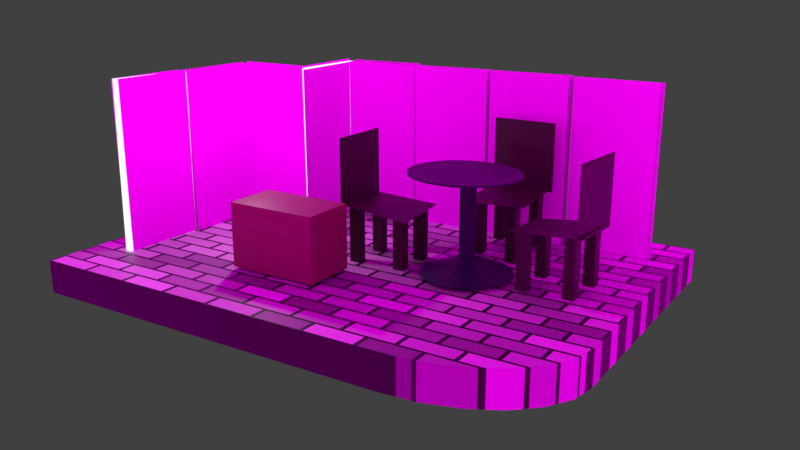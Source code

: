 # Source: portafolio.blend  (saved by Blender 4.5.90; exported with 4.5.12 LTS)
import bpy
from mathutils import Matrix  # noqa: F401  (used for matrix-valued properties, if any)

bpy.ops.wm.read_factory_settings(use_empty=True)
scene = bpy.context.scene
scene.name = 'Scene'

# ---- collections
col_collection_1 = bpy.data.collections.new('Collection 1'); scene.collection.children.link(col_collection_1)

# ---- images (referenced by path relative to the original .blend; pixels are not part of the script)
import os
ASSET_DIR = os.environ.get("B2B_ASSET_DIR", "")  # directory of the original .blend (textures are referenced by path, not embedded)
HERE = os.path.dirname(os.path.abspath(__file__))  # packed textures are extracted next to this script under _unpacked/

def load_image(name, relpath, width, height, colorspace="sRGB"):
    """Load a texture the original file referenced (path relative to the .blend, or extracted next to this script)."""
    p = next((c for c in (os.path.join(HERE, relpath), os.path.join(ASSET_DIR, relpath)) if relpath and os.path.exists(c)), "")
    if p:
        img = bpy.data.images.load(p, check_existing=True)
        img.name = name
    else:  # same state as the original file: an image datablock whose file is absent (Cycles renders it pink)
        img = bpy.data.images.new(name, width, height)
        img.source = "FILE"
        img.filepath = "//" + (relpath or name)
    img.colorspace_settings.name = colorspace
    return img
img_spain9_png = load_image('Spain9.png', 'Spain9.png', 1024, 1024, 'sRGB')
img_spain_8_png = load_image('Spain 8.png', 'Spain 8.png', 1024, 1024, 'sRGB')
img_spain7_png = load_image('Spain7.png', 'Spain7.png', 1024, 1024, 'sRGB')
img_spain6_png_001 = load_image('spain6.png.001', 'spain6.png', 1024, 1024, 'sRGB')
img_spain5_png_001 = load_image('spain5.png.001', 'spain5.png', 1024, 1024, 'sRGB')
img_spain4_png_001 = load_image('spain4.png.001', 'spain4.png', 1024, 1024, 'sRGB')
img_spain3_png_001 = load_image('spain3.png.001', 'spain3.png', 1024, 1024, 'sRGB')
img_spain_png_001 = load_image('spain.png.001', 'spain.png', 1024, 1024, 'sRGB')
img_environment_hdr = load_image('environment.hdr', 'environment.hdr', 1024, 1024, 'Linear Rec.709')

# ---- materials (node trees are filled in below, after node groups)
mat_material_004 = bpy.data.materials.new('Material.004')
mat_material_017 = bpy.data.materials.new('Material.017')
mat_material_016 = bpy.data.materials.new('Material.016')
mat_material_015 = bpy.data.materials.new('Material.015')
mat_material_014 = bpy.data.materials.new('Material.014')
mat_material_013 = bpy.data.materials.new('Material.013')
mat_material_012 = bpy.data.materials.new('Material.012')
mat_material_011 = bpy.data.materials.new('Material.011')
mat_material = bpy.data.materials.new('Material')
mat_material_010 = bpy.data.materials.new('Material.010')
mat_material_003 = bpy.data.materials.new('Material.003')
mat_material_006 = bpy.data.materials.new('Material.006')
mat_material_001 = bpy.data.materials.new('Material.001')
mat_material_002 = bpy.data.materials.new('Material.002')
mat_material_008 = bpy.data.materials.new('Material.008')
mat_material_009 = bpy.data.materials.new('Material.009')
mat_material_007 = bpy.data.materials.new('Material.007')

# ---- material node trees
mat_material_004.use_nodes = True; mat_material_004.node_tree.nodes.clear()
_N = mat_material_004.node_tree.nodes; _L = mat_material_004.node_tree.links
n0 = _N.new('ShaderNodeBsdfPrincipled'); n0.name = 'Principled BSDF'; n0.location = (-200, 100)
n0.inputs[0].default_value = (0.03092, 0.01772, 0.01151, 1.0)
n1 = _N.new('ShaderNodeOutputMaterial'); n1.name = 'Material Output'; n1.location = (200, 100)
_L.new(n0.outputs[0], n1.inputs[0])
n1.is_active_output = True
mat_material_017.use_nodes = True; mat_material_017.node_tree.nodes.clear()
_N = mat_material_017.node_tree.nodes; _L = mat_material_017.node_tree.links
n0 = _N.new('ShaderNodeOutputMaterial'); n0.name = 'Material Output'; n0.location = (200, 100)
n1 = _N.new('ShaderNodeBsdfDiffuse'); n1.name = 'Diffuse BSDF'; n1.location = (-47, 113)
n2 = _N.new('ShaderNodeTexImage'); n2.name = 'Image Texture'; n2.location = (-398, 125)
n2.image = img_spain9_png
_L.new(n1.outputs[0], n0.inputs[0])
_L.new(n2.outputs[0], n1.inputs[0])
n0.is_active_output = True
mat_material_016.use_nodes = True; mat_material_016.node_tree.nodes.clear()
_N = mat_material_016.node_tree.nodes; _L = mat_material_016.node_tree.links
n0 = _N.new('ShaderNodeOutputMaterial'); n0.name = 'Material Output'; n0.location = (200, 100)
n1 = _N.new('ShaderNodeBsdfDiffuse'); n1.name = 'Diffuse BSDF'; n1.location = (-61, 102)
n2 = _N.new('ShaderNodeTexImage'); n2.name = 'Image Texture'; n2.location = (-459, 125)
n2.image = img_spain_8_png
_L.new(n1.outputs[0], n0.inputs[0])
_L.new(n2.outputs[0], n1.inputs[0])
n0.is_active_output = True
mat_material_015.use_nodes = True; mat_material_015.node_tree.nodes.clear()
_N = mat_material_015.node_tree.nodes; _L = mat_material_015.node_tree.links
n0 = _N.new('ShaderNodeOutputMaterial'); n0.name = 'Material Output'; n0.location = (200, 100)
n1 = _N.new('ShaderNodeBsdfDiffuse'); n1.name = 'Diffuse BSDF'; n1.location = (-72, 108)
n2 = _N.new('ShaderNodeTexImage'); n2.name = 'Image Texture'; n2.location = (-427, 138)
n2.image = img_spain7_png
_L.new(n1.outputs[0], n0.inputs[0])
_L.new(n2.outputs[0], n1.inputs[0])
n0.is_active_output = True
mat_material_014.use_nodes = True; mat_material_014.node_tree.nodes.clear()
_N = mat_material_014.node_tree.nodes; _L = mat_material_014.node_tree.links
n0 = _N.new('ShaderNodeOutputMaterial'); n0.name = 'Material Output'; n0.location = (200, 100)
n1 = _N.new('ShaderNodeBsdfDiffuse'); n1.name = 'Diffuse BSDF'; n1.location = (-50, 100)
n2 = _N.new('ShaderNodeTexImage'); n2.name = 'Image Texture'; n2.location = (-404, 124)
n2.image = img_spain6_png_001
_L.new(n1.outputs[0], n0.inputs[0])
_L.new(n2.outputs[0], n1.inputs[0])
n0.is_active_output = True
mat_material_013.use_nodes = True; mat_material_013.node_tree.nodes.clear()
_N = mat_material_013.node_tree.nodes; _L = mat_material_013.node_tree.links
n0 = _N.new('ShaderNodeOutputMaterial'); n0.name = 'Material Output'; n0.location = (200, 100)
n1 = _N.new('ShaderNodeBsdfDiffuse'); n1.name = 'Diffuse BSDF'; n1.location = (-53, 119)
n2 = _N.new('ShaderNodeTexImage'); n2.name = 'Image Texture'; n2.location = (-375, 131)
n2.image = img_spain5_png_001
_L.new(n1.outputs[0], n0.inputs[0])
_L.new(n2.outputs[0], n1.inputs[0])
n0.is_active_output = True
mat_material_012.use_nodes = True; mat_material_012.node_tree.nodes.clear()
_N = mat_material_012.node_tree.nodes; _L = mat_material_012.node_tree.links
n0 = _N.new('ShaderNodeOutputMaterial'); n0.name = 'Material Output'; n0.location = (200, 100)
n1 = _N.new('ShaderNodeBsdfDiffuse'); n1.name = 'Diffuse BSDF'; n1.location = (-50, 102)
n2 = _N.new('ShaderNodeTexImage'); n2.name = 'Image Texture'; n2.location = (-386, 111)
n2.image = img_spain4_png_001
_L.new(n1.outputs[0], n0.inputs[0])
_L.new(n2.outputs[0], n1.inputs[0])
n0.is_active_output = True
mat_material_011.use_nodes = True; mat_material_011.node_tree.nodes.clear()
_N = mat_material_011.node_tree.nodes; _L = mat_material_011.node_tree.links
n0 = _N.new('ShaderNodeOutputMaterial'); n0.name = 'Material Output'; n0.location = (200, 100)
n1 = _N.new('ShaderNodeBsdfDiffuse'); n1.name = 'Diffuse BSDF'; n1.location = (-54, 104)
n2 = _N.new('ShaderNodeTexImage'); n2.name = 'Image Texture'; n2.location = (-381, 118)
n2.image = img_spain3_png_001
_L.new(n1.outputs[0], n0.inputs[0])
_L.new(n2.outputs[0], n1.inputs[0])
n0.is_active_output = True
mat_material.use_nodes = True; mat_material.node_tree.nodes.clear()
_N = mat_material.node_tree.nodes; _L = mat_material.node_tree.links
n0 = _N.new('ShaderNodeBsdfPrincipled'); n0.name = 'Principled BSDF'; n0.location = (-200, 100)
n1 = _N.new('ShaderNodeOutputMaterial'); n1.name = 'Material Output'; n1.location = (200, 100)
n2 = _N.new('ShaderNodeTexBrick'); n2.name = 'Brick Texture'; n2.location = (-400, 60)
n2.inputs[3].default_value = (0.009736, 0.004318, 0.007799, 1.0)
_L.new(n0.outputs[0], n1.inputs[0])
_L.new(n2.outputs[0], n0.inputs[0])
n1.is_active_output = True
mat_material_010.use_nodes = True; mat_material_010.node_tree.nodes.clear()
_N = mat_material_010.node_tree.nodes; _L = mat_material_010.node_tree.links
n0 = _N.new('ShaderNodeOutputMaterial'); n0.name = 'Material Output'; n0.location = (200, 100)
n1 = _N.new('ShaderNodeBsdfDiffuse'); n1.name = 'Diffuse BSDF'; n1.location = (-58, 106)
n2 = _N.new('ShaderNodeTexImage'); n2.name = 'Image Texture'; n2.location = (-398, 125)
n2.image = img_spain_png_001
_L.new(n1.outputs[0], n0.inputs[0])
_L.new(n2.outputs[0], n1.inputs[0])
n0.is_active_output = True
mat_material_003.use_nodes = True; mat_material_003.node_tree.nodes.clear()
_N = mat_material_003.node_tree.nodes; _L = mat_material_003.node_tree.links
n0 = _N.new('ShaderNodeBsdfPrincipled'); n0.name = 'Principled BSDF'; n0.location = (-200, 100)
n0.inputs[0].default_value = (0.006174, 0.006793, 0.03488, 1.0)
n1 = _N.new('ShaderNodeOutputMaterial'); n1.name = 'Material Output'; n1.location = (200, 100)
_L.new(n0.outputs[0], n1.inputs[0])
n1.is_active_output = True
mat_material_006.use_nodes = True; mat_material_006.node_tree.nodes.clear()
_N = mat_material_006.node_tree.nodes; _L = mat_material_006.node_tree.links
n0 = _N.new('ShaderNodeOutputMaterial'); n0.name = 'Material Output'; n0.location = (200, 100)
n1 = _N.new('ShaderNodeBsdfDiffuse'); n1.name = 'Diffuse BSDF'; n1.location = (-84, 109)
_L.new(n1.outputs[0], n0.inputs[0])
n0.is_active_output = True
mat_material_001.use_nodes = True; mat_material_001.node_tree.nodes.clear()
_N = mat_material_001.node_tree.nodes; _L = mat_material_001.node_tree.links
n0 = _N.new('ShaderNodeOutputMaterial'); n0.name = 'Material Output'; n0.location = (200, 100)
n1 = _N.new('ShaderNodeEmission'); n1.name = 'Emission'; n1.location = (-130, 106)
_L.new(n1.outputs[0], n0.inputs[0])
n0.is_active_output = True
mat_material_002.use_nodes = True; mat_material_002.node_tree.nodes.clear()
_N = mat_material_002.node_tree.nodes; _L = mat_material_002.node_tree.links
n0 = _N.new('ShaderNodeBsdfPrincipled'); n0.name = 'Principled BSDF'; n0.location = (-200, 100)
n0.inputs[0].default_value = (0.2422, 0.05127, 0.07607, 1.0)
n1 = _N.new('ShaderNodeOutputMaterial'); n1.name = 'Material Output'; n1.location = (200, 100)
_L.new(n0.outputs[0], n1.inputs[0])
n1.is_active_output = True
mat_material_008.use_nodes = True; mat_material_008.node_tree.nodes.clear()
_N = mat_material_008.node_tree.nodes; _L = mat_material_008.node_tree.links
n0 = _N.new('ShaderNodeOutputMaterial'); n0.name = 'Material Output'; n0.location = (200, 100)
n1 = _N.new('ShaderNodeEmission'); n1.name = 'Emission'; n1.location = (-84, 99)
_L.new(n1.outputs[0], n0.inputs[0])
n0.is_active_output = True
mat_material_009.use_nodes = True; mat_material_009.node_tree.nodes.clear()
_N = mat_material_009.node_tree.nodes; _L = mat_material_009.node_tree.links
n0 = _N.new('ShaderNodeOutputMaterial'); n0.name = 'Material Output'; n0.location = (200, 100)
n1 = _N.new('ShaderNodeBsdfDiffuse'); n1.name = 'Diffuse BSDF'; n1.location = (-79, 106)
_L.new(n1.outputs[0], n0.inputs[0])
n0.is_active_output = True
mat_material_007.use_nodes = True; mat_material_007.node_tree.nodes.clear()
_N = mat_material_007.node_tree.nodes; _L = mat_material_007.node_tree.links
n0 = _N.new('ShaderNodeOutputMaterial'); n0.name = 'Material Output'; n0.location = (200, 100)
n1 = _N.new('ShaderNodeEmission'); n1.name = 'Emission'; n1.location = (-60, 98)
_L.new(n1.outputs[0], n0.inputs[0])
n0.is_active_output = True

# ---- world
world_world = bpy.data.worlds.new('World'); scene.world = world_world
world_world.use_nodes = True; world_world.node_tree.nodes.clear()
_N = world_world.node_tree.nodes; _L = world_world.node_tree.links
n0 = _N.new('ShaderNodeBackground'); n0.name = 'Background'; n0.location = (132, 300)
n1 = _N.new('ShaderNodeOutputWorld'); n1.name = 'World Output'; n1.location = (343, 299)
n2 = _N.new('ShaderNodeMix'); n2.name = 'Mix'; n2.location = (-90, 301)
n2.data_type = 'RGBA'
n2.inputs[7].default_value = (0.05127, 0.05127, 0.05127, 1.0)
n3 = _N.new('ShaderNodeLightPath'); n3.name = 'Light Path'; n3.location = (-312, 302)
n3.width = 143
n4 = _N.new('ShaderNodeTexEnvironment'); n4.name = 'Environment Texture'; n4.location = (-367, 136)
n4.width = 202
n4.image = img_environment_hdr
_L.new(n0.outputs[0], n1.inputs[0])
_L.new(n4.outputs[0], n2.inputs[6])
_L.new(n3.outputs[0], n2.inputs[0])
_L.new(n2.outputs[2], n0.inputs[0])
n1.is_active_output = True
world_world.color = (0.05088, 0.05088, 0.05088)
world_world.use_sun_shadow = False
world_world.sun_shadow_jitter_overblur = 0.0
world_world.cycles.sampling_method = 'MANUAL'

# ---- cameras
cam_camera_003 = bpy.data.cameras.new('Camera.003')
cam_camera = bpy.data.cameras.new('Camera')
cam_camera.clip_end = 100.0
cam_camera.lens = 35.0
cam_camera.sensor_width = 32.0
cam_camera.sensor_height = 18.0
cam_camera.ortho_scale = 7.314
cam_camera.dof.focus_distance = 0.0

# ---- lights
light_lamp_001 = bpy.data.lights.new('Lamp.001', 'POINT')
light_lamp_001.transmission_factor = 0.0
light_lamp_001.cutoff_distance = 30.0
light_lamp_001.energy = 100.0
light_lamp_001.shadow_buffer_clip_start = 1.001
light_lamp_001.shadow_soft_size = 0.1
light_lamp_001.shadow_maximum_resolution = 0.006
light_lamp_001.use_absolute_resolution = True
light_lamp = bpy.data.lights.new('Lamp', 'POINT')
light_lamp.transmission_factor = 0.0
light_lamp.cutoff_distance = 30.0
light_lamp.energy = 100.0
light_lamp.shadow_buffer_clip_start = 1.001
light_lamp.shadow_soft_size = 0.1
light_lamp.shadow_maximum_resolution = 0.006
light_lamp.use_absolute_resolution = True

# ---- meshes
me_plane_035 = bpy.data.meshes.new('Plane.035')
me_plane_035.from_pydata([(-1.0, -1.0, 0.0), (1.0, -1.0, 0.0), (-1.0, 1.0, 0.0), (1.0, 1.0, 0.0)], [], [(0, 1, 3, 2)])
_uv = me_plane_035.uv_layers.new(name='UVMap')
_uv.uv.foreach_set('vector', [0.0, 0.0, 1.0, 0.0, 1.0, 1.0, 0.0, 1.0])
me_plane_035.materials.append(mat_material_004)
me_plane_035.update()
me_plane_034 = bpy.data.meshes.new('Plane.034')
me_plane_034.from_pydata([(-0.9744, -0.9972, -0.0495), (-1.069, 0.9169, -0.1777), (1.075, -0.8999, 0.1033), (0.9689, 0.9802, 0.1239)], [], [(0, 1, 3, 2)])
_uv = me_plane_034.uv_layers.new(name='UVMap')
_uv.uv.foreach_set('vector', [0.0, 0.0, 1.0, 0.0, 1.0, 1.0, 0.0, 1.0])
me_plane_034.materials.append(mat_material_004)
me_plane_034.update()
me_plane_031 = bpy.data.meshes.new('Plane.031')
me_plane_031.from_pydata([(-1.0, -1.0, 0.0), (1.0, -1.0, 0.0), (-1.0, 1.0, 0.0), (1.0, 1.0, 0.0)], [], [(0, 1, 3, 2)])
_uv = me_plane_031.uv_layers.new(name='UVMap')
_uv.uv.foreach_set('vector', [0.0, 0.0, 1.0, 0.0, 1.0, 1.0, 0.0, 1.0])
me_plane_031.materials.append(mat_material_004)
me_plane_031.update()
me_plane_030 = bpy.data.meshes.new('Plane.030')
me_plane_030.from_pydata([(-0.9744, -0.9972, -0.0495), (-1.069, 0.9169, -0.1777), (1.075, -0.8999, 0.1033), (0.9689, 0.9802, 0.1239)], [], [(0, 1, 3, 2)])
_uv = me_plane_030.uv_layers.new(name='UVMap')
_uv.uv.foreach_set('vector', [0.0, 0.0, 1.0, 0.0, 1.0, 1.0, 0.0, 1.0])
me_plane_030.materials.append(mat_material_004)
me_plane_030.update()
me_plane_011 = bpy.data.meshes.new('Plane.011')
me_plane_011.from_pydata([(-1.0, -1.0, 0.0), (1.0, -1.0, 0.0), (-1.0, 1.0, 0.0), (1.0, 1.0, 0.0)], [], [(0, 1, 3, 2)])
_uv = me_plane_011.uv_layers.new(name='UVMap')
_uv.uv.foreach_set('vector', [0.0, 0.0, 1.0, 0.0, 1.0, 1.0, 0.0, 1.0])
me_plane_011.materials.append(mat_material_017)
me_plane_011.update()
me_plane_010 = bpy.data.meshes.new('Plane.010')
me_plane_010.from_pydata([(-1.0, -1.0, 0.0), (1.0, -1.0, 0.0), (-1.0, 1.0, 0.0), (1.0, 1.0, 0.0)], [], [(0, 1, 3, 2)])
_uv = me_plane_010.uv_layers.new(name='UVMap')
_uv.uv.foreach_set('vector', [0.0, 0.0, 1.0, 0.0, 1.0, 1.0, 0.0, 1.0])
me_plane_010.materials.append(mat_material_016)
me_plane_010.update()
me_plane_009 = bpy.data.meshes.new('Plane.009')
me_plane_009.from_pydata([(-1.0, -1.0, 0.0), (1.0, -1.0, 0.0), (-1.0, 1.0, 0.0), (1.0, 1.0, 0.0)], [], [(0, 1, 3, 2)])
_uv = me_plane_009.uv_layers.new(name='UVMap')
_uv.uv.foreach_set('vector', [0.0, 0.0, 1.0, 0.0, 1.0, 1.0, 0.0, 1.0])
me_plane_009.materials.append(mat_material_015)
me_plane_009.update()
me_plane_007 = bpy.data.meshes.new('Plane.007')
me_plane_007.from_pydata([(-1.0, -1.0, 0.0), (1.0, -1.0, 0.0), (-1.0, 1.0, 0.0), (1.0, 1.0, 0.0)], [], [(0, 1, 3, 2)])
_uv = me_plane_007.uv_layers.new(name='UVMap')
_uv.uv.foreach_set('vector', [0.0, 0.0, 1.0, 0.0, 1.0, 1.0, 0.0, 1.0])
me_plane_007.materials.append(mat_material_014)
me_plane_007.update()
me_plane_006 = bpy.data.meshes.new('Plane.006')
me_plane_006.from_pydata([(-1.0, -1.0, 0.0), (1.0, -1.0, 0.0), (-1.0, 1.0, 0.0), (1.0, 1.0, 0.0)], [], [(0, 1, 3, 2)])
_uv = me_plane_006.uv_layers.new(name='UVMap')
_uv.uv.foreach_set('vector', [0.0, 0.0, 1.0, 0.0, 1.0, 1.0, 0.0, 1.0])
me_plane_006.materials.append(mat_material_004)
me_plane_006.update()
me_plane_005 = bpy.data.meshes.new('Plane.005')
me_plane_005.from_pydata([(-0.9744, -0.9972, -0.0495), (-1.069, 0.9169, -0.1777), (1.075, -0.8999, 0.1033), (0.9689, 0.9802, 0.1239)], [], [(0, 1, 3, 2)])
_uv = me_plane_005.uv_layers.new(name='UVMap')
_uv.uv.foreach_set('vector', [0.0, 0.0, 1.0, 0.0, 1.0, 1.0, 0.0, 1.0])
me_plane_005.materials.append(mat_material_004)
me_plane_005.update()
me_plane_004 = bpy.data.meshes.new('Plane.004')
me_plane_004.from_pydata([(-1.0, -1.0, 0.0), (1.0, -1.0, 0.0), (-1.0, 1.0, 0.0), (1.0, 1.0, 0.0)], [], [(0, 1, 3, 2)])
_uv = me_plane_004.uv_layers.new(name='UVMap')
_uv.uv.foreach_set('vector', [0.0, 0.0, 1.0, 0.0, 1.0, 1.0, 0.0, 1.0])
me_plane_004.materials.append(mat_material_013)
me_plane_004.update()
me_plane_003 = bpy.data.meshes.new('Plane.003')
me_plane_003.from_pydata([(-1.0, -1.0, 0.0), (1.0, -1.0, 0.0), (-1.0, 1.0, 0.0), (1.0, 1.0, 0.0)], [], [(0, 1, 3, 2)])
_uv = me_plane_003.uv_layers.new(name='UVMap')
_uv.uv.foreach_set('vector', [0.0, 0.0, 1.0, 0.0, 1.0, 1.0, 0.0, 1.0])
me_plane_003.materials.append(mat_material_012)
me_plane_003.update()
me_plane_002 = bpy.data.meshes.new('Plane.002')
me_plane_002.from_pydata([(-1.0, -1.0, 0.0), (1.0, -1.0, 0.0), (-1.0, 1.0, 0.0), (1.0, 1.0, 0.0)], [], [(0, 1, 3, 2)])
_uv = me_plane_002.uv_layers.new(name='UVMap')
_uv.uv.foreach_set('vector', [0.0, 0.0, 1.0, 0.0, 1.0, 1.0, 0.0, 1.0])
me_plane_002.materials.append(mat_material_011)
me_plane_002.update()
me_plane_008 = bpy.data.meshes.new('Plane.008')
me_plane_008.from_pydata([(-1.114, -1.141, 0.0), (1.114, -1.141, 0.0), (1.114, 1.141, 0.0), (-1.114, -1.141, 0.04478), (1.114, -1.141, 0.04478), (1.114, 1.141, 0.04478), (-1.114, 0.5643, 0.0), (-0.5373, 1.141, 0.0), (-1.095, 0.7136, 0.0), (-1.037, 0.8528, 0.0), (-0.9453, 0.9723, 0.0), (-0.8258, 1.064, 0.0), (-0.6866, 1.122, 0.0), (-0.5373, 1.141, 0.04478), (-1.114, 0.5643, 0.04478), (-0.6866, 1.122, 0.04478), (-0.8258, 1.064, 0.04478), (-0.9453, 0.9723, 0.04478), (-1.037, 0.8528, 0.04478), (-1.095, 0.7136, 0.04478)], [], [(1, 2, 5, 4), (0, 1, 4, 3), (13, 7, 12, 15), (15, 12, 11, 16), (16, 11, 10, 17), (17, 10, 9, 18), (18, 9, 8, 19), (19, 8, 6, 14), (6, 0, 3, 14), (0, 6, 8, 9, 10, 11, 12, 7, 2, 1), (2, 7, 13, 5), (3, 4, 5, 13, 15, 16, 17, 18, 19, 14)])
_uv = me_plane_008.uv_layers.new(name='UVMap')
_uv.uv.foreach_set('vector', [1.0, 0.0, 1.0, 1.0, 1.0, 1.0, 1.0, 0.0, 0.0, 0.0, 1.0, 0.0, 1.0, 0.0, 0.0, 0.0, 0.2589, 1.0, 0.2589, 1.0, 0.1919, 0.9914, 0.1919, 0.9914, 0.1919, 0.9914, 0.1919, 0.9914, 0.1294, 0.9662, 0.1294, 0.9662, 0.1294, 0.9662, 0.1294, 0.9662, 0.07563, 0.9262, 0.07563, 0.9262, 0.07563, 0.9262, 0.07563, 0.9262, 0.03459, 0.8736, 0.03459, 0.8736, 0.03459, 0.8736, 0.03459, 0.8736, 0.008798, 0.8126, 0.008798, 0.8126, 0.008798, 0.8126, 0.008798, 0.8126, 0.0, 0.7472, 0.0, 0.7472, 0.0, 0.7472, 0.0, 0.0, 0.0, 0.0, 0.0, 0.7472, 0.0, 0.0, 0.0, 0.7472, 0.008798, 0.8126, 0.03459, 0.8736, 0.07563, 0.9262, 0.1294, 0.9662, 0.1919, 0.9914, 0.2589, 1.0, 1.0, 1.0, 1.0, 0.0, 1.0, 1.0, 0.2589, 1.0, 0.2589, 1.0, 1.0, 1.0, 0.0, 0.0, 1.0, 0.0, 1.0, 1.0, 0.2589, 1.0, 0.1919, 0.9914, 0.1294, 0.9662, 0.07563, 0.9262, 0.03459, 0.8736, 0.008798, 0.8126, 0.0, 0.7472])
me_plane_008.materials.append(mat_material)
me_plane_008.update()
me_plane = bpy.data.meshes.new('Plane')
me_plane.from_pydata([(-1.0, -1.0, 0.0), (1.0, -1.0, 0.0), (-1.0, 1.0, 0.0), (1.0, 1.0, 0.0)], [], [(0, 1, 3, 2)])
_uv = me_plane.uv_layers.new(name='UVMap')
_uv.uv.foreach_set('vector', [0.0, 0.0, 1.0, 0.0, 1.0, 1.0, 0.0, 1.0])
me_plane.materials.append(mat_material_010)
me_plane.update()
me_cylinder_003 = bpy.data.meshes.new('Cylinder.003')
me_cylinder_003.from_pydata([(0.0, 1.0, -1.0), (0.0, 1.0, 1.0), (0.1951, 0.9808, -1.0), (0.1951, 0.9808, 1.0), (0.3827, 0.9239, -1.0), (0.3827, 0.9239, 1.0), (0.5556, 0.8315, -1.0), (0.5556, 0.8315, 1.0), (0.7071, 0.7071, -1.0), (0.7071, 0.7071, 1.0), (0.8315, 0.5556, -1.0), (0.8315, 0.5556, 1.0), (0.9239, 0.3827, -1.0), (0.9239, 0.3827, 1.0), (0.9808, 0.1951, -1.0), (0.9808, 0.1951, 1.0), (1.0, 0.0, -1.0), (1.0, 0.0, 1.0), (0.9808, -0.1951, -1.0), (0.9808, -0.1951, 1.0), (0.9239, -0.3827, -1.0), (0.9239, -0.3827, 1.0), (0.8315, -0.5556, -1.0), (0.8315, -0.5556, 1.0), (0.7071, -0.7071, -1.0), (0.7071, -0.7071, 1.0), (0.5556, -0.8315, -1.0), (0.5556, -0.8315, 1.0), (0.3827, -0.9239, -1.0), (0.3827, -0.9239, 1.0), (0.1951, -0.9808, -1.0), (0.1951, -0.9808, 1.0), (0.0, -1.0, -1.0), (0.0, -1.0, 1.0), (-0.1951, -0.9808, -1.0), (-0.1951, -0.9808, 1.0), (-0.3827, -0.9239, -1.0), (-0.3827, -0.9239, 1.0), (-0.5556, -0.8315, -1.0), (-0.5556, -0.8315, 1.0), (-0.7071, -0.7071, -1.0), (-0.7071, -0.7071, 1.0), (-0.8315, -0.5556, -1.0), (-0.8315, -0.5556, 1.0), (-0.9239, -0.3827, -1.0), (-0.9239, -0.3827, 1.0), (-0.9808, -0.1951, -1.0), (-0.9808, -0.1951, 1.0), (-1.0, 0.0, -1.0), (-1.0, 0.0, 1.0), (-0.9808, 0.1951, -1.0), (-0.9808, 0.1951, 1.0), (-0.9239, 0.3827, -1.0), (-0.9239, 0.3827, 1.0), (-0.8315, 0.5556, -1.0), (-0.8315, 0.5556, 1.0), (-0.7071, 0.7071, -1.0), (-0.7071, 0.7071, 1.0), (-0.5556, 0.8315, -1.0), (-0.5556, 0.8315, 1.0), (-0.3827, 0.9239, -1.0), (-0.3827, 0.9239, 1.0), (-0.1951, 0.9808, -1.0), (-0.1951, 0.9808, 1.0)], [], [(0, 1, 3, 2), (2, 3, 5, 4), (4, 5, 7, 6), (6, 7, 9, 8), (8, 9, 11, 10), (10, 11, 13, 12), (12, 13, 15, 14), (14, 15, 17, 16), (16, 17, 19, 18), (18, 19, 21, 20), (20, 21, 23, 22), (22, 23, 25, 24), (24, 25, 27, 26), (26, 27, 29, 28), (28, 29, 31, 30), (30, 31, 33, 32), (32, 33, 35, 34), (34, 35, 37, 36), (36, 37, 39, 38), (38, 39, 41, 40), (40, 41, 43, 42), (42, 43, 45, 44), (44, 45, 47, 46), (46, 47, 49, 48), (48, 49, 51, 50), (50, 51, 53, 52), (52, 53, 55, 54), (54, 55, 57, 56), (56, 57, 59, 58), (58, 59, 61, 60), (3, 1, 63, 61, 59, 57, 55, 53, 51, 49, 47, 45, 43, 41, 39, 37, 35, 33, 31, 29, 27, 25, 23, 21, 19, 17, 15, 13, 11, 9, 7, 5), (60, 61, 63, 62), (62, 63, 1, 0), (0, 2, 4, 6, 8, 10, 12, 14, 16, 18, 20, 22, 24, 26, 28, 30, 32, 34, 36, 38, 40, 42, 44, 46, 48, 50, 52, 54, 56, 58, 60, 62)])
_uv = me_cylinder_003.uv_layers.new(name='UVMap')
_uv.uv.foreach_set('vector', [1.0, 0.5, 1.0, 1.0, 0.9688, 1.0, 0.9688, 0.5, 0.9688, 0.5, 0.9688, 1.0, 0.9375, 1.0, 0.9375, 0.5, 0.9375, 0.5, 0.9375, 1.0, 0.9062, 1.0, 0.9062, 0.5, 0.9062, 0.5, 0.9062, 1.0, 0.875, 1.0, 0.875, 0.5, 0.875, 0.5, 0.875, 1.0, 0.8438, 1.0, 0.8438, 0.5, 0.8438, 0.5, 0.8438, 1.0, 0.8125, 1.0, 0.8125, 0.5, 0.8125, 0.5, 0.8125, 1.0, 0.7812, 1.0, 0.7812, 0.5, 0.7812, 0.5, 0.7812, 1.0, 0.75, 1.0, 0.75, 0.5, 0.75, 0.5, 0.75, 1.0, 0.7188, 1.0, 0.7188, 0.5, 0.7188, 0.5, 0.7188, 1.0, 0.6875, 1.0, 0.6875, 0.5, 0.6875, 0.5, 0.6875, 1.0, 0.6562, 1.0, 0.6562, 0.5, 0.6562, 0.5, 0.6562, 1.0, 0.625, 1.0, 0.625, 0.5, 0.625, 0.5, 0.625, 1.0, 0.5938, 1.0, 0.5938, 0.5, 0.5938, 0.5, 0.5938, 1.0, 0.5625, 1.0, 0.5625, 0.5, 0.5625, 0.5, 0.5625, 1.0, 0.5312, 1.0, 0.5312, 0.5, 0.5312, 0.5, 0.5312, 1.0, 0.5, 1.0, 0.5, 0.5, 0.5, 0.5, 0.5, 1.0, 0.4688, 1.0, 0.4688, 0.5, 0.4688, 0.5, 0.4688, 1.0, 0.4375, 1.0, 0.4375, 0.5, 0.4375, 0.5, 0.4375, 1.0, 0.4062, 1.0, 0.4062, 0.5, 0.4062, 0.5, 0.4062, 1.0, 0.375, 1.0, 0.375, 0.5, 0.375, 0.5, 0.375, 1.0, 0.3438, 1.0, 0.3438, 0.5, 0.3438, 0.5, 0.3438, 1.0, 0.3125, 1.0, 0.3125, 0.5, 0.3125, 0.5, 0.3125, 1.0, 0.2812, 1.0, 0.2812, 0.5, 0.2812, 0.5, 0.2812, 1.0, 0.25, 1.0, 0.25, 0.5, 0.25, 0.5, 0.25, 1.0, 0.2188, 1.0, 0.2188, 0.5, 0.2188, 0.5, 0.2188, 1.0, 0.1875, 1.0, 0.1875, 0.5, 0.1875, 0.5, 0.1875, 1.0, 0.1562, 1.0, 0.1562, 0.5, 0.1562, 0.5, 0.1562, 1.0, 0.125, 1.0, 0.125, 0.5, 0.125, 0.5, 0.125, 1.0, 0.09375, 1.0, 0.09375, 0.5, 0.09375, 0.5, 0.09375, 1.0, 0.0625, 1.0, 0.0625, 0.5, 0.2968, 0.4854, 0.25, 0.49, 0.2032, 0.4854, 0.1582, 0.4717, 0.1167, 0.4496, 0.08029, 0.4197, 0.05045, 0.3833, 0.02827, 0.3418, 0.01461, 0.2968, 0.01, 0.25, 0.01461, 0.2032, 0.02827, 0.1582, 0.05045, 0.1167, 0.08029, 0.08029, 0.1167, 0.05045, 0.1582, 0.02827, 0.2032, 0.01461, 0.25, 0.01, 0.2968, 0.01461, 0.3418, 0.02827, 0.3833, 0.05045, 0.4197, 0.08029, 0.4496, 0.1167, 0.4717, 0.1582, 0.4854, 0.2032, 0.49, 0.25, 0.4854, 0.2968, 0.4717, 0.3418, 0.4496, 0.3833, 0.4197, 0.4197, 0.3833, 0.4496, 0.3418, 0.4717, 0.0625, 0.5, 0.0625, 1.0, 0.03125, 1.0, 0.03125, 0.5, 0.03125, 0.5, 0.03125, 1.0, 0.0, 1.0, 0.0, 0.5, 0.75, 0.49, 0.7968, 0.4854, 0.8418, 0.4717, 0.8833, 0.4496, 0.9197, 0.4197, 0.9496, 0.3833, 0.9717, 0.3418, 0.9854, 0.2968, 0.99, 0.25, 0.9854, 0.2032, 0.9717, 0.1582, 0.9496, 0.1167, 0.9197, 0.08029, 0.8833, 0.05045, 0.8418, 0.02827, 0.7968, 0.01461, 0.75, 0.01, 0.7032, 0.01461, 0.6582, 0.02827, 0.6167, 0.05045, 0.5803, 0.08029, 0.5504, 0.1167, 0.5283, 0.1582, 0.5146, 0.2032, 0.51, 0.25, 0.5146, 0.2968, 0.5283, 0.3418, 0.5504, 0.3833, 0.5803, 0.4197, 0.6167, 0.4496, 0.6582, 0.4717, 0.7032, 0.4854])
me_cylinder_003.materials.append(mat_material_003)
me_cylinder_003.update()
me_cylinder_001 = bpy.data.meshes.new('Cylinder.001')
me_cylinder_001.from_pydata([(0.0, 1.0, -1.0), (0.0, 1.0, 1.0), (0.1951, 0.9808, -1.0), (0.1951, 0.9808, 1.0), (0.3827, 0.9239, -1.0), (0.3827, 0.9239, 1.0), (0.5556, 0.8315, -1.0), (0.5556, 0.8315, 1.0), (0.7071, 0.7071, -1.0), (0.7071, 0.7071, 1.0), (0.8315, 0.5556, -1.0), (0.8315, 0.5556, 1.0), (0.9239, 0.3827, -1.0), (0.9239, 0.3827, 1.0), (0.9808, 0.1951, -1.0), (0.9808, 0.1951, 1.0), (1.0, 0.0, -1.0), (1.0, 0.0, 1.0), (0.9808, -0.1951, -1.0), (0.9808, -0.1951, 1.0), (0.9239, -0.3827, -1.0), (0.9239, -0.3827, 1.0), (0.8315, -0.5556, -1.0), (0.8315, -0.5556, 1.0), (0.7071, -0.7071, -1.0), (0.7071, -0.7071, 1.0), (0.5556, -0.8315, -1.0), (0.5556, -0.8315, 1.0), (0.3827, -0.9239, -1.0), (0.3827, -0.9239, 1.0), (0.1951, -0.9808, -1.0), (0.1951, -0.9808, 1.0), (0.0, -1.0, -1.0), (0.0, -1.0, 1.0), (-0.1951, -0.9808, -1.0), (-0.1951, -0.9808, 1.0), (-0.3827, -0.9239, -1.0), (-0.3827, -0.9239, 1.0), (-0.5556, -0.8315, -1.0), (-0.5556, -0.8315, 1.0), (-0.7071, -0.7071, -1.0), (-0.7071, -0.7071, 1.0), (-0.8315, -0.5556, -1.0), (-0.8315, -0.5556, 1.0), (-0.9239, -0.3827, -1.0), (-0.9239, -0.3827, 1.0), (-0.9808, -0.1951, -1.0), (-0.9808, -0.1951, 1.0), (-1.0, 0.0, -1.0), (-1.0, 0.0, 1.0), (-0.9808, 0.1951, -1.0), (-0.9808, 0.1951, 1.0), (-0.9239, 0.3827, -1.0), (-0.9239, 0.3827, 1.0), (-0.8315, 0.5556, -1.0), (-0.8315, 0.5556, 1.0), (-0.7071, 0.7071, -1.0), (-0.7071, 0.7071, 1.0), (-0.5556, 0.8315, -1.0), (-0.5556, 0.8315, 1.0), (-0.3827, 0.9239, -1.0), (-0.3827, 0.9239, 1.0), (-0.1951, 0.9808, -1.0), (-0.1951, 0.9808, 1.0)], [], [(0, 1, 3, 2), (2, 3, 5, 4), (4, 5, 7, 6), (6, 7, 9, 8), (8, 9, 11, 10), (10, 11, 13, 12), (12, 13, 15, 14), (14, 15, 17, 16), (16, 17, 19, 18), (18, 19, 21, 20), (20, 21, 23, 22), (22, 23, 25, 24), (24, 25, 27, 26), (26, 27, 29, 28), (28, 29, 31, 30), (30, 31, 33, 32), (32, 33, 35, 34), (34, 35, 37, 36), (36, 37, 39, 38), (38, 39, 41, 40), (40, 41, 43, 42), (42, 43, 45, 44), (44, 45, 47, 46), (46, 47, 49, 48), (48, 49, 51, 50), (50, 51, 53, 52), (52, 53, 55, 54), (54, 55, 57, 56), (56, 57, 59, 58), (58, 59, 61, 60), (3, 1, 63, 61, 59, 57, 55, 53, 51, 49, 47, 45, 43, 41, 39, 37, 35, 33, 31, 29, 27, 25, 23, 21, 19, 17, 15, 13, 11, 9, 7, 5), (60, 61, 63, 62), (62, 63, 1, 0), (0, 2, 4, 6, 8, 10, 12, 14, 16, 18, 20, 22, 24, 26, 28, 30, 32, 34, 36, 38, 40, 42, 44, 46, 48, 50, 52, 54, 56, 58, 60, 62)])
_uv = me_cylinder_001.uv_layers.new(name='UVMap')
_uv.uv.foreach_set('vector', [1.0, 0.5, 1.0, 1.0, 0.9688, 1.0, 0.9688, 0.5, 0.9688, 0.5, 0.9688, 1.0, 0.9375, 1.0, 0.9375, 0.5, 0.9375, 0.5, 0.9375, 1.0, 0.9062, 1.0, 0.9062, 0.5, 0.9062, 0.5, 0.9062, 1.0, 0.875, 1.0, 0.875, 0.5, 0.875, 0.5, 0.875, 1.0, 0.8438, 1.0, 0.8438, 0.5, 0.8438, 0.5, 0.8438, 1.0, 0.8125, 1.0, 0.8125, 0.5, 0.8125, 0.5, 0.8125, 1.0, 0.7812, 1.0, 0.7812, 0.5, 0.7812, 0.5, 0.7812, 1.0, 0.75, 1.0, 0.75, 0.5, 0.75, 0.5, 0.75, 1.0, 0.7188, 1.0, 0.7188, 0.5, 0.7188, 0.5, 0.7188, 1.0, 0.6875, 1.0, 0.6875, 0.5, 0.6875, 0.5, 0.6875, 1.0, 0.6562, 1.0, 0.6562, 0.5, 0.6562, 0.5, 0.6562, 1.0, 0.625, 1.0, 0.625, 0.5, 0.625, 0.5, 0.625, 1.0, 0.5938, 1.0, 0.5938, 0.5, 0.5938, 0.5, 0.5938, 1.0, 0.5625, 1.0, 0.5625, 0.5, 0.5625, 0.5, 0.5625, 1.0, 0.5312, 1.0, 0.5312, 0.5, 0.5312, 0.5, 0.5312, 1.0, 0.5, 1.0, 0.5, 0.5, 0.5, 0.5, 0.5, 1.0, 0.4688, 1.0, 0.4688, 0.5, 0.4688, 0.5, 0.4688, 1.0, 0.4375, 1.0, 0.4375, 0.5, 0.4375, 0.5, 0.4375, 1.0, 0.4062, 1.0, 0.4062, 0.5, 0.4062, 0.5, 0.4062, 1.0, 0.375, 1.0, 0.375, 0.5, 0.375, 0.5, 0.375, 1.0, 0.3438, 1.0, 0.3438, 0.5, 0.3438, 0.5, 0.3438, 1.0, 0.3125, 1.0, 0.3125, 0.5, 0.3125, 0.5, 0.3125, 1.0, 0.2812, 1.0, 0.2812, 0.5, 0.2812, 0.5, 0.2812, 1.0, 0.25, 1.0, 0.25, 0.5, 0.25, 0.5, 0.25, 1.0, 0.2188, 1.0, 0.2188, 0.5, 0.2188, 0.5, 0.2188, 1.0, 0.1875, 1.0, 0.1875, 0.5, 0.1875, 0.5, 0.1875, 1.0, 0.1562, 1.0, 0.1562, 0.5, 0.1562, 0.5, 0.1562, 1.0, 0.125, 1.0, 0.125, 0.5, 0.125, 0.5, 0.125, 1.0, 0.09375, 1.0, 0.09375, 0.5, 0.09375, 0.5, 0.09375, 1.0, 0.0625, 1.0, 0.0625, 0.5, 0.2968, 0.4854, 0.25, 0.49, 0.2032, 0.4854, 0.1582, 0.4717, 0.1167, 0.4496, 0.08029, 0.4197, 0.05045, 0.3833, 0.02827, 0.3418, 0.01461, 0.2968, 0.01, 0.25, 0.01461, 0.2032, 0.02827, 0.1582, 0.05045, 0.1167, 0.08029, 0.08029, 0.1167, 0.05045, 0.1582, 0.02827, 0.2032, 0.01461, 0.25, 0.01, 0.2968, 0.01461, 0.3418, 0.02827, 0.3833, 0.05045, 0.4197, 0.08029, 0.4496, 0.1167, 0.4717, 0.1582, 0.4854, 0.2032, 0.49, 0.25, 0.4854, 0.2968, 0.4717, 0.3418, 0.4496, 0.3833, 0.4197, 0.4197, 0.3833, 0.4496, 0.3418, 0.4717, 0.0625, 0.5, 0.0625, 1.0, 0.03125, 1.0, 0.03125, 0.5, 0.03125, 0.5, 0.03125, 1.0, 0.0, 1.0, 0.0, 0.5, 0.75, 0.49, 0.7968, 0.4854, 0.8418, 0.4717, 0.8833, 0.4496, 0.9197, 0.4197, 0.9496, 0.3833, 0.9717, 0.3418, 0.9854, 0.2968, 0.99, 0.25, 0.9854, 0.2032, 0.9717, 0.1582, 0.9496, 0.1167, 0.9197, 0.08029, 0.8833, 0.05045, 0.8418, 0.02827, 0.7968, 0.01461, 0.75, 0.01, 0.7032, 0.01461, 0.6582, 0.02827, 0.6167, 0.05045, 0.5803, 0.08029, 0.5504, 0.1167, 0.5283, 0.1582, 0.5146, 0.2032, 0.51, 0.25, 0.5146, 0.2968, 0.5283, 0.3418, 0.5504, 0.3833, 0.5803, 0.4197, 0.6167, 0.4496, 0.6582, 0.4717, 0.7032, 0.4854])
me_cylinder_001.materials.append(mat_material_003)
me_cylinder_001.update()
me_cylinder = bpy.data.meshes.new('Cylinder')
me_cylinder.from_pydata([(0.0, 1.0, -1.0), (-0.008494, 0.2212, 0.7908), (0.1951, 0.9808, -1.0), (0.02982, 0.2174, 0.7908), (0.3827, 0.9239, -1.0), (0.06667, 0.2062, 0.7908), (0.5556, 0.8315, -1.0), (0.1006, 0.1881, 0.7908), (0.7071, 0.7071, -1.0), (0.1304, 0.1636, 0.7908), (0.8315, 0.5556, -1.0), (0.1548, 0.1339, 0.7908), (0.9239, 0.3827, -1.0), (0.173, 0.09992, 0.7908), (0.9808, 0.1951, -1.0), (0.1841, 0.06308, 0.7908), (1.0, 0.0, -1.0), (0.1879, 0.02476, 0.7908), (0.9808, -0.1951, -1.0), (0.1841, -0.01356, 0.7908), (0.9239, -0.3827, -1.0), (0.173, -0.0504, 0.7908), (0.8315, -0.5556, -1.0), (0.1548, -0.08436, 0.7908), (0.7071, -0.7071, -1.0), (0.1304, -0.1141, 0.7908), (0.5556, -0.8315, -1.0), (0.1006, -0.1385, 0.7908), (0.3827, -0.9239, -1.0), (0.06667, -0.1567, 0.7908), (0.1951, -0.9808, -1.0), (0.02982, -0.1679, 0.7908), (0.0, -1.0, -1.0), (-0.008494, -0.1716, 0.7908), (-0.1951, -0.9808, -1.0), (-0.04681, -0.1679, 0.7908), (-0.3827, -0.9239, -1.0), (-0.08365, -0.1567, 0.7908), (-0.5556, -0.8315, -1.0), (-0.1176, -0.1385, 0.7908), (-0.7071, -0.7071, -1.0), (-0.1474, -0.1141, 0.7908), (-0.8315, -0.5556, -1.0), (-0.1718, -0.08436, 0.7908), (-0.9239, -0.3827, -1.0), (-0.1899, -0.0504, 0.7908), (-0.9808, -0.1951, -1.0), (-0.2011, -0.01356, 0.7908), (-1.0, 0.0, -1.0), (-0.2049, 0.02476, 0.7908), (-0.9808, 0.1951, -1.0), (-0.2011, 0.06308, 0.7908), (-0.9239, 0.3827, -1.0), (-0.1899, 0.09992, 0.7908), (-0.8315, 0.5556, -1.0), (-0.1718, 0.1339, 0.7908), (-0.7071, 0.7071, -1.0), (-0.1474, 0.1636, 0.7908), (-0.5556, 0.8315, -1.0), (-0.1176, 0.1881, 0.7908), (-0.3827, 0.9239, -1.0), (-0.08365, 0.2062, 0.7908), (-0.1951, 0.9808, -1.0), (-0.04681, 0.2174, 0.7908)], [], [(0, 1, 3, 2), (2, 3, 5, 4), (4, 5, 7, 6), (6, 7, 9, 8), (8, 9, 11, 10), (10, 11, 13, 12), (12, 13, 15, 14), (14, 15, 17, 16), (16, 17, 19, 18), (18, 19, 21, 20), (20, 21, 23, 22), (22, 23, 25, 24), (24, 25, 27, 26), (26, 27, 29, 28), (28, 29, 31, 30), (30, 31, 33, 32), (32, 33, 35, 34), (34, 35, 37, 36), (36, 37, 39, 38), (38, 39, 41, 40), (40, 41, 43, 42), (42, 43, 45, 44), (44, 45, 47, 46), (46, 47, 49, 48), (48, 49, 51, 50), (50, 51, 53, 52), (52, 53, 55, 54), (54, 55, 57, 56), (56, 57, 59, 58), (58, 59, 61, 60), (3, 1, 63, 61, 59, 57, 55, 53, 51, 49, 47, 45, 43, 41, 39, 37, 35, 33, 31, 29, 27, 25, 23, 21, 19, 17, 15, 13, 11, 9, 7, 5), (60, 61, 63, 62), (62, 63, 1, 0), (0, 2, 4, 6, 8, 10, 12, 14, 16, 18, 20, 22, 24, 26, 28, 30, 32, 34, 36, 38, 40, 42, 44, 46, 48, 50, 52, 54, 56, 58, 60, 62)])
_uv = me_cylinder.uv_layers.new(name='UVMap')
_uv.uv.foreach_set('vector', [1.0, 0.5, 1.0, 1.0, 0.9688, 1.0, 0.9688, 0.5, 0.9688, 0.5, 0.9688, 1.0, 0.9375, 1.0, 0.9375, 0.5, 0.9375, 0.5, 0.9375, 1.0, 0.9062, 1.0, 0.9062, 0.5, 0.9062, 0.5, 0.9062, 1.0, 0.875, 1.0, 0.875, 0.5, 0.875, 0.5, 0.875, 1.0, 0.8438, 1.0, 0.8438, 0.5, 0.8438, 0.5, 0.8438, 1.0, 0.8125, 1.0, 0.8125, 0.5, 0.8125, 0.5, 0.8125, 1.0, 0.7812, 1.0, 0.7812, 0.5, 0.7812, 0.5, 0.7812, 1.0, 0.75, 1.0, 0.75, 0.5, 0.75, 0.5, 0.75, 1.0, 0.7188, 1.0, 0.7188, 0.5, 0.7188, 0.5, 0.7188, 1.0, 0.6875, 1.0, 0.6875, 0.5, 0.6875, 0.5, 0.6875, 1.0, 0.6562, 1.0, 0.6562, 0.5, 0.6562, 0.5, 0.6562, 1.0, 0.625, 1.0, 0.625, 0.5, 0.625, 0.5, 0.625, 1.0, 0.5938, 1.0, 0.5938, 0.5, 0.5938, 0.5, 0.5938, 1.0, 0.5625, 1.0, 0.5625, 0.5, 0.5625, 0.5, 0.5625, 1.0, 0.5312, 1.0, 0.5312, 0.5, 0.5312, 0.5, 0.5312, 1.0, 0.5, 1.0, 0.5, 0.5, 0.5, 0.5, 0.5, 1.0, 0.4688, 1.0, 0.4688, 0.5, 0.4688, 0.5, 0.4688, 1.0, 0.4375, 1.0, 0.4375, 0.5, 0.4375, 0.5, 0.4375, 1.0, 0.4062, 1.0, 0.4062, 0.5, 0.4062, 0.5, 0.4062, 1.0, 0.375, 1.0, 0.375, 0.5, 0.375, 0.5, 0.375, 1.0, 0.3438, 1.0, 0.3438, 0.5, 0.3438, 0.5, 0.3438, 1.0, 0.3125, 1.0, 0.3125, 0.5, 0.3125, 0.5, 0.3125, 1.0, 0.2812, 1.0, 0.2812, 0.5, 0.2812, 0.5, 0.2812, 1.0, 0.25, 1.0, 0.25, 0.5, 0.25, 0.5, 0.25, 1.0, 0.2188, 1.0, 0.2188, 0.5, 0.2188, 0.5, 0.2188, 1.0, 0.1875, 1.0, 0.1875, 0.5, 0.1875, 0.5, 0.1875, 1.0, 0.1562, 1.0, 0.1562, 0.5, 0.1562, 0.5, 0.1562, 1.0, 0.125, 1.0, 0.125, 0.5, 0.125, 0.5, 0.125, 1.0, 0.09375, 1.0, 0.09375, 0.5, 0.09375, 0.5, 0.09375, 1.0, 0.0625, 1.0, 0.0625, 0.5, 0.2968, 0.4854, 0.25, 0.49, 0.2032, 0.4854, 0.1582, 0.4717, 0.1167, 0.4496, 0.08029, 0.4197, 0.05045, 0.3833, 0.02827, 0.3418, 0.01461, 0.2968, 0.01, 0.25, 0.01461, 0.2032, 0.02827, 0.1582, 0.05045, 0.1167, 0.08029, 0.08029, 0.1167, 0.05045, 0.1582, 0.02827, 0.2032, 0.01461, 0.25, 0.01, 0.2968, 0.01461, 0.3418, 0.02827, 0.3833, 0.05045, 0.4197, 0.08029, 0.4496, 0.1167, 0.4717, 0.1582, 0.4854, 0.2032, 0.49, 0.25, 0.4854, 0.2968, 0.4717, 0.3418, 0.4496, 0.3833, 0.4197, 0.4197, 0.3833, 0.4496, 0.3418, 0.4717, 0.0625, 0.5, 0.0625, 1.0, 0.03125, 1.0, 0.03125, 0.5, 0.03125, 0.5, 0.03125, 1.0, 0.0, 1.0, 0.0, 0.5, 0.75, 0.49, 0.7968, 0.4854, 0.8418, 0.4717, 0.8833, 0.4496, 0.9197, 0.4197, 0.9496, 0.3833, 0.9717, 0.3418, 0.9854, 0.2968, 0.99, 0.25, 0.9854, 0.2032, 0.9717, 0.1582, 0.9496, 0.1167, 0.9197, 0.08029, 0.8833, 0.05045, 0.8418, 0.02827, 0.7968, 0.01461, 0.75, 0.01, 0.7032, 0.01461, 0.6582, 0.02827, 0.6167, 0.05045, 0.5803, 0.08029, 0.5504, 0.1167, 0.5283, 0.1582, 0.5146, 0.2032, 0.51, 0.25, 0.5146, 0.2968, 0.5283, 0.3418, 0.5504, 0.3833, 0.5803, 0.4197, 0.6167, 0.4496, 0.6582, 0.4717, 0.7032, 0.4854])
me_cylinder.materials.append(mat_material_003)
me_cylinder.update()
me_cube_078 = bpy.data.meshes.new('Cube.078')
me_cube_078.from_pydata([(-1.0, -1.0, -1.0), (-1.0, -1.0, 1.0), (-1.0, 1.0, -1.0), (-1.0, 1.0, 1.0), (1.0, -1.0, -1.0), (1.0, -1.0, 1.0), (1.0, 1.0, -1.0), (1.0, 1.0, 1.0)], [], [(0, 1, 3, 2), (2, 3, 7, 6), (6, 7, 5, 4), (4, 5, 1, 0), (2, 6, 4, 0), (7, 3, 1, 5)])
_uv = me_cube_078.uv_layers.new(name='UVMap')
_uv.uv.foreach_set('vector', [0.375, 0.0, 0.625, 0.0, 0.625, 0.25, 0.375, 0.25, 0.375, 0.25, 0.625, 0.25, 0.625, 0.5, 0.375, 0.5, 0.375, 0.5, 0.625, 0.5, 0.625, 0.75, 0.375, 0.75, 0.375, 0.75, 0.625, 0.75, 0.625, 1.0, 0.375, 1.0, 0.125, 0.5, 0.375, 0.5, 0.375, 0.75, 0.125, 0.75, 0.625, 0.5, 0.875, 0.5, 0.875, 0.75, 0.625, 0.75])
me_cube_078.materials.append(mat_material_004)
me_cube_078.update()
me_cube_077 = bpy.data.meshes.new('Cube.077')
me_cube_077.from_pydata([(-1.0, -1.0, -1.0), (-1.0, -1.0, 1.0), (-1.0, 1.0, -1.0), (-1.0, 1.0, 1.0), (1.0, -1.0, -1.0), (1.0, -1.0, 1.0), (1.0, 1.0, -1.0), (1.0, 1.0, 1.0)], [], [(0, 1, 3, 2), (2, 3, 7, 6), (6, 7, 5, 4), (4, 5, 1, 0), (2, 6, 4, 0), (7, 3, 1, 5)])
_uv = me_cube_077.uv_layers.new(name='UVMap')
_uv.uv.foreach_set('vector', [0.375, 0.0, 0.625, 0.0, 0.625, 0.25, 0.375, 0.25, 0.375, 0.25, 0.625, 0.25, 0.625, 0.5, 0.375, 0.5, 0.375, 0.5, 0.625, 0.5, 0.625, 0.75, 0.375, 0.75, 0.375, 0.75, 0.625, 0.75, 0.625, 1.0, 0.375, 1.0, 0.125, 0.5, 0.375, 0.5, 0.375, 0.75, 0.125, 0.75, 0.625, 0.5, 0.875, 0.5, 0.875, 0.75, 0.625, 0.75])
me_cube_077.materials.append(mat_material_004)
me_cube_077.update()
me_cube_076 = bpy.data.meshes.new('Cube.076')
me_cube_076.from_pydata([(-1.0, -1.0, -1.0), (-1.0, -1.0, 1.0), (-1.0, 1.0, -1.0), (-1.0, 1.0, 1.0), (1.0, -1.0, -1.0), (1.0, -1.0, 1.0), (1.0, 1.0, -1.0), (1.0, 1.0, 1.0)], [], [(0, 1, 3, 2), (2, 3, 7, 6), (6, 7, 5, 4), (4, 5, 1, 0), (2, 6, 4, 0), (7, 3, 1, 5)])
_uv = me_cube_076.uv_layers.new(name='UVMap')
_uv.uv.foreach_set('vector', [0.375, 0.0, 0.625, 0.0, 0.625, 0.25, 0.375, 0.25, 0.375, 0.25, 0.625, 0.25, 0.625, 0.5, 0.375, 0.5, 0.375, 0.5, 0.625, 0.5, 0.625, 0.75, 0.375, 0.75, 0.375, 0.75, 0.625, 0.75, 0.625, 1.0, 0.375, 1.0, 0.125, 0.5, 0.375, 0.5, 0.375, 0.75, 0.125, 0.75, 0.625, 0.5, 0.875, 0.5, 0.875, 0.75, 0.625, 0.75])
me_cube_076.materials.append(mat_material_004)
me_cube_076.update()
me_cube_075 = bpy.data.meshes.new('Cube.075')
me_cube_075.from_pydata([(-1.0, -1.0, -1.0), (-1.0, -1.0, 1.0), (-1.0, 1.0, -1.0), (-1.0, 1.0, 1.0), (1.0, -1.0, -1.0), (1.0, -1.0, 1.0), (1.0, 1.0, -1.0), (1.0, 1.0, 1.0)], [], [(0, 1, 3, 2), (2, 3, 7, 6), (6, 7, 5, 4), (4, 5, 1, 0), (2, 6, 4, 0), (7, 3, 1, 5)])
_uv = me_cube_075.uv_layers.new(name='UVMap')
_uv.uv.foreach_set('vector', [0.375, 0.0, 0.625, 0.0, 0.625, 0.25, 0.375, 0.25, 0.375, 0.25, 0.625, 0.25, 0.625, 0.5, 0.375, 0.5, 0.375, 0.5, 0.625, 0.5, 0.625, 0.75, 0.375, 0.75, 0.375, 0.75, 0.625, 0.75, 0.625, 1.0, 0.375, 1.0, 0.125, 0.5, 0.375, 0.5, 0.375, 0.75, 0.125, 0.75, 0.625, 0.5, 0.875, 0.5, 0.875, 0.75, 0.625, 0.75])
me_cube_075.materials.append(mat_material_004)
me_cube_075.update()
me_cube_070 = bpy.data.meshes.new('Cube.070')
me_cube_070.from_pydata([(-1.0, -1.0, -1.0), (-1.0, -1.0, 1.0), (-1.0, 1.0, -1.0), (-1.0, 1.0, 1.0), (1.0, -1.0, -1.0), (1.0, -1.0, 1.0), (1.0, 1.0, -1.0), (1.0, 1.0, 1.0)], [], [(0, 1, 3, 2), (2, 3, 7, 6), (6, 7, 5, 4), (4, 5, 1, 0), (2, 6, 4, 0), (7, 3, 1, 5)])
_uv = me_cube_070.uv_layers.new(name='UVMap')
_uv.uv.foreach_set('vector', [0.375, 0.0, 0.625, 0.0, 0.625, 0.25, 0.375, 0.25, 0.375, 0.25, 0.625, 0.25, 0.625, 0.5, 0.375, 0.5, 0.375, 0.5, 0.625, 0.5, 0.625, 0.75, 0.375, 0.75, 0.375, 0.75, 0.625, 0.75, 0.625, 1.0, 0.375, 1.0, 0.125, 0.5, 0.375, 0.5, 0.375, 0.75, 0.125, 0.75, 0.625, 0.5, 0.875, 0.5, 0.875, 0.75, 0.625, 0.75])
me_cube_070.materials.append(mat_material_004)
me_cube_070.update()
me_cube_069 = bpy.data.meshes.new('Cube.069')
me_cube_069.from_pydata([(-1.0, -1.0, -1.0), (-1.0, -1.0, 1.0), (-1.0, 1.0, -1.0), (-1.0, 1.0, 1.0), (1.0, -1.0, -1.0), (1.0, -1.0, 1.0), (1.0, 1.0, -1.0), (1.0, 1.0, 1.0)], [], [(0, 1, 3, 2), (2, 3, 7, 6), (6, 7, 5, 4), (4, 5, 1, 0), (2, 6, 4, 0), (7, 3, 1, 5)])
_uv = me_cube_069.uv_layers.new(name='UVMap')
_uv.uv.foreach_set('vector', [0.375, 0.0, 0.625, 0.0, 0.625, 0.25, 0.375, 0.25, 0.375, 0.25, 0.625, 0.25, 0.625, 0.5, 0.375, 0.5, 0.375, 0.5, 0.625, 0.5, 0.625, 0.75, 0.375, 0.75, 0.375, 0.75, 0.625, 0.75, 0.625, 1.0, 0.375, 1.0, 0.125, 0.5, 0.375, 0.5, 0.375, 0.75, 0.125, 0.75, 0.625, 0.5, 0.875, 0.5, 0.875, 0.75, 0.625, 0.75])
me_cube_069.materials.append(mat_material_004)
me_cube_069.update()
me_cube_068 = bpy.data.meshes.new('Cube.068')
me_cube_068.from_pydata([(-1.0, -1.0, -1.0), (-1.0, -1.0, 1.0), (-1.0, 1.0, -1.0), (-1.0, 1.0, 1.0), (1.0, -1.0, -1.0), (1.0, -1.0, 1.0), (1.0, 1.0, -1.0), (1.0, 1.0, 1.0)], [], [(0, 1, 3, 2), (2, 3, 7, 6), (6, 7, 5, 4), (4, 5, 1, 0), (2, 6, 4, 0), (7, 3, 1, 5)])
_uv = me_cube_068.uv_layers.new(name='UVMap')
_uv.uv.foreach_set('vector', [0.375, 0.0, 0.625, 0.0, 0.625, 0.25, 0.375, 0.25, 0.375, 0.25, 0.625, 0.25, 0.625, 0.5, 0.375, 0.5, 0.375, 0.5, 0.625, 0.5, 0.625, 0.75, 0.375, 0.75, 0.375, 0.75, 0.625, 0.75, 0.625, 1.0, 0.375, 1.0, 0.125, 0.5, 0.375, 0.5, 0.375, 0.75, 0.125, 0.75, 0.625, 0.5, 0.875, 0.5, 0.875, 0.75, 0.625, 0.75])
me_cube_068.materials.append(mat_material_004)
me_cube_068.update()
me_cube_067 = bpy.data.meshes.new('Cube.067')
me_cube_067.from_pydata([(-1.0, -1.0, -1.0), (-1.0, -1.0, 1.0), (-1.0, 1.0, -1.0), (-1.0, 1.0, 1.0), (1.0, -1.0, -1.0), (1.0, -1.0, 1.0), (1.0, 1.0, -1.0), (1.0, 1.0, 1.0)], [], [(0, 1, 3, 2), (2, 3, 7, 6), (6, 7, 5, 4), (4, 5, 1, 0), (2, 6, 4, 0), (7, 3, 1, 5)])
_uv = me_cube_067.uv_layers.new(name='UVMap')
_uv.uv.foreach_set('vector', [0.375, 0.0, 0.625, 0.0, 0.625, 0.25, 0.375, 0.25, 0.375, 0.25, 0.625, 0.25, 0.625, 0.5, 0.375, 0.5, 0.375, 0.5, 0.625, 0.5, 0.625, 0.75, 0.375, 0.75, 0.375, 0.75, 0.625, 0.75, 0.625, 1.0, 0.375, 1.0, 0.125, 0.5, 0.375, 0.5, 0.375, 0.75, 0.125, 0.75, 0.625, 0.5, 0.875, 0.5, 0.875, 0.75, 0.625, 0.75])
me_cube_067.materials.append(mat_material_004)
me_cube_067.update()
me_cube_022 = bpy.data.meshes.new('Cube.022')
me_cube_022.from_pydata([(-1.0, -1.0, -1.0), (-1.0, -1.0, 1.0), (-1.0, 1.0, -1.0), (-1.0, 1.0, 1.0), (1.0, -1.0, -1.0), (1.0, -1.0, 1.0), (1.0, 1.0, -1.0), (1.0, 1.0, 1.0)], [], [(0, 1, 3, 2), (2, 3, 7, 6), (6, 7, 5, 4), (4, 5, 1, 0), (2, 6, 4, 0), (7, 3, 1, 5)])
_uv = me_cube_022.uv_layers.new(name='UVMap')
_uv.uv.foreach_set('vector', [0.375, 0.0, 0.625, 0.0, 0.625, 0.25, 0.375, 0.25, 0.375, 0.25, 0.625, 0.25, 0.625, 0.5, 0.375, 0.5, 0.375, 0.5, 0.625, 0.5, 0.625, 0.75, 0.375, 0.75, 0.375, 0.75, 0.625, 0.75, 0.625, 1.0, 0.375, 1.0, 0.125, 0.5, 0.375, 0.5, 0.375, 0.75, 0.125, 0.75, 0.625, 0.5, 0.875, 0.5, 0.875, 0.75, 0.625, 0.75])
me_cube_022.materials.append(mat_material_004)
me_cube_022.update()
me_cube_021 = bpy.data.meshes.new('Cube.021')
me_cube_021.from_pydata([(-1.0, -1.0, -1.0), (-1.0, -1.0, 1.0), (-1.0, 1.0, -1.0), (-1.0, 1.0, 1.0), (1.0, -1.0, -1.0), (1.0, -1.0, 1.0), (1.0, 1.0, -1.0), (1.0, 1.0, 1.0)], [], [(0, 1, 3, 2), (2, 3, 7, 6), (6, 7, 5, 4), (4, 5, 1, 0), (2, 6, 4, 0), (7, 3, 1, 5)])
_uv = me_cube_021.uv_layers.new(name='UVMap')
_uv.uv.foreach_set('vector', [0.375, 0.0, 0.625, 0.0, 0.625, 0.25, 0.375, 0.25, 0.375, 0.25, 0.625, 0.25, 0.625, 0.5, 0.375, 0.5, 0.375, 0.5, 0.625, 0.5, 0.625, 0.75, 0.375, 0.75, 0.375, 0.75, 0.625, 0.75, 0.625, 1.0, 0.375, 1.0, 0.125, 0.5, 0.375, 0.5, 0.375, 0.75, 0.125, 0.75, 0.625, 0.5, 0.875, 0.5, 0.875, 0.75, 0.625, 0.75])
me_cube_021.materials.append(mat_material_004)
me_cube_021.update()
me_cube_020 = bpy.data.meshes.new('Cube.020')
me_cube_020.from_pydata([(-1.0, -1.0, -1.0), (-1.0, -1.0, 1.0), (-1.0, 1.0, -1.0), (-1.0, 1.0, 1.0), (1.0, -1.0, -1.0), (1.0, -1.0, 1.0), (1.0, 1.0, -1.0), (1.0, 1.0, 1.0)], [], [(0, 1, 3, 2), (2, 3, 7, 6), (6, 7, 5, 4), (4, 5, 1, 0), (2, 6, 4, 0), (7, 3, 1, 5)])
_uv = me_cube_020.uv_layers.new(name='UVMap')
_uv.uv.foreach_set('vector', [0.375, 0.0, 0.625, 0.0, 0.625, 0.25, 0.375, 0.25, 0.375, 0.25, 0.625, 0.25, 0.625, 0.5, 0.375, 0.5, 0.375, 0.5, 0.625, 0.5, 0.625, 0.75, 0.375, 0.75, 0.375, 0.75, 0.625, 0.75, 0.625, 1.0, 0.375, 1.0, 0.125, 0.5, 0.375, 0.5, 0.375, 0.75, 0.125, 0.75, 0.625, 0.5, 0.875, 0.5, 0.875, 0.75, 0.625, 0.75])
me_cube_020.materials.append(mat_material_004)
me_cube_020.update()
me_cube_019 = bpy.data.meshes.new('Cube.019')
me_cube_019.from_pydata([(-1.0, -1.0, -1.0), (-1.0, -1.0, 1.0), (-1.0, 1.0, -1.0), (-1.0, 1.0, 1.0), (1.0, -1.0, -1.0), (1.0, -1.0, 1.0), (1.0, 1.0, -1.0), (1.0, 1.0, 1.0)], [], [(0, 1, 3, 2), (2, 3, 7, 6), (6, 7, 5, 4), (4, 5, 1, 0), (2, 6, 4, 0), (7, 3, 1, 5)])
_uv = me_cube_019.uv_layers.new(name='UVMap')
_uv.uv.foreach_set('vector', [0.375, 0.0, 0.625, 0.0, 0.625, 0.25, 0.375, 0.25, 0.375, 0.25, 0.625, 0.25, 0.625, 0.5, 0.375, 0.5, 0.375, 0.5, 0.625, 0.5, 0.625, 0.75, 0.375, 0.75, 0.375, 0.75, 0.625, 0.75, 0.625, 1.0, 0.375, 1.0, 0.125, 0.5, 0.375, 0.5, 0.375, 0.75, 0.125, 0.75, 0.625, 0.5, 0.875, 0.5, 0.875, 0.75, 0.625, 0.75])
me_cube_019.materials.append(mat_material_004)
me_cube_019.update()
me_cube_015 = bpy.data.meshes.new('Cube.015')
me_cube_015.from_pydata([(-1.0, -1.0, -1.0), (-1.0, -1.0, 1.0), (-1.0, 1.0, -1.0), (-1.0, 1.0, 1.0), (1.0, -1.0, -1.0), (1.0, -1.0, 1.0), (1.0, 1.0, -1.0), (1.0, 1.0, 1.0)], [], [(0, 1, 3, 2), (2, 3, 7, 6), (6, 7, 5, 4), (4, 5, 1, 0), (2, 6, 4, 0), (7, 3, 1, 5)])
_uv = me_cube_015.uv_layers.new(name='UVMap')
_uv.uv.foreach_set('vector', [0.375, 0.0, 0.625, 0.0, 0.625, 0.25, 0.375, 0.25, 0.375, 0.25, 0.625, 0.25, 0.625, 0.5, 0.375, 0.5, 0.375, 0.5, 0.625, 0.5, 0.625, 0.75, 0.375, 0.75, 0.375, 0.75, 0.625, 0.75, 0.625, 1.0, 0.375, 1.0, 0.125, 0.5, 0.375, 0.5, 0.375, 0.75, 0.125, 0.75, 0.625, 0.5, 0.875, 0.5, 0.875, 0.75, 0.625, 0.75])
me_cube_015.materials.append(mat_material_006)
me_cube_015.update()
me_cube_014 = bpy.data.meshes.new('Cube.014')
me_cube_014.from_pydata([(-1.0, -1.0, -1.0), (-1.0, -1.0, 1.0), (-1.0, 1.0, -1.0), (-1.0, 1.0, 1.0), (1.0, -1.0, -1.0), (1.0, -1.0, 1.0), (1.0, 1.0, -1.0), (1.0, 1.0, 1.0)], [], [(0, 1, 3, 2), (2, 3, 7, 6), (6, 7, 5, 4), (4, 5, 1, 0), (2, 6, 4, 0), (7, 3, 1, 5)])
_uv = me_cube_014.uv_layers.new(name='UVMap')
_uv.uv.foreach_set('vector', [0.375, 0.0, 0.625, 0.0, 0.625, 0.25, 0.375, 0.25, 0.375, 0.25, 0.625, 0.25, 0.625, 0.5, 0.375, 0.5, 0.375, 0.5, 0.625, 0.5, 0.625, 0.75, 0.375, 0.75, 0.375, 0.75, 0.625, 0.75, 0.625, 1.0, 0.375, 1.0, 0.125, 0.5, 0.375, 0.5, 0.375, 0.75, 0.125, 0.75, 0.625, 0.5, 0.875, 0.5, 0.875, 0.75, 0.625, 0.75])
me_cube_014.materials.append(mat_material_001)
me_cube_014.update()
me_cube_018 = bpy.data.meshes.new('Cube.018')
me_cube_018.from_pydata([(-1.0, -1.0, -1.0), (-1.0, -1.0, 1.0), (-1.0, 1.0, -1.0), (-1.0, 1.0, 1.0), (1.0, -1.0, -1.0), (1.0, -1.0, 1.0), (1.0, 1.0, -1.0), (1.0, 1.0, 1.0), (-1.0, -1.0, 1.0), (-1.0, 1.0, 1.0), (1.0, 1.0, 1.0), (1.0, -1.0, 1.0), (-1.0, -1.0, 1.068), (-1.0, 1.0, 1.068), (1.0, 1.0, 1.068), (1.0, -1.0, 1.068), (-1.0, -1.0, 1.068), (-1.0, 1.0, 1.068), (1.0, 1.0, 1.068), (1.0, -1.0, 1.068), (-1.0, -1.0, 1.068), (-1.0, 1.0, 1.068), (1.0, 1.0, 1.068), (1.0, -1.0, 1.068), (-1.0, -1.0, 1.059), (-1.0, 1.0, 1.059), (1.0, 1.0, 1.059), (1.0, -1.0, 1.059), (-1.0, -1.0, 1.246), (-1.0, 1.0, 1.246), (1.0, 1.0, 1.246), (1.0, -1.0, 1.246), (-1.0, -1.0, 1.341), (-1.0, 1.0, 1.341), (1.0, 1.0, 1.341), (1.0, -1.0, 1.341), (-1.0, -1.0, 1.345), (-1.0, 1.0, 1.345), (1.0, 1.0, 1.345), (1.0, -1.0, 1.345)], [], [(0, 1, 3, 2), (2, 3, 7, 6), (6, 7, 5, 4), (4, 5, 1, 0), (2, 6, 4, 0), (3, 1, 8, 9), (8, 11, 15, 12), (1, 5, 11, 8), (7, 3, 9, 10), (5, 7, 10, 11), (15, 14, 18, 19), (10, 9, 13, 14), (11, 10, 14, 15), (9, 8, 12, 13), (16, 19, 23, 20), (13, 12, 16, 17), (12, 15, 19, 16), (14, 13, 17, 18), (22, 21, 25, 26), (18, 17, 21, 22), (19, 18, 22, 23), (17, 16, 20, 21), (27, 26, 30, 31), (23, 22, 26, 27), (21, 20, 24, 25), (20, 23, 27, 24), (28, 31, 35, 32), (25, 24, 28, 29), (24, 27, 31, 28), (26, 25, 29, 30), (35, 34, 38, 39), (30, 29, 33, 34), (31, 30, 34, 35), (29, 28, 32, 33), (38, 37, 36, 39), (33, 32, 36, 37), (32, 35, 39, 36), (34, 33, 37, 38)])
_uv = me_cube_018.uv_layers.new(name='UVMap')
_uv.uv.foreach_set('vector', [0.375, 0.0, 0.625, 0.0, 0.625, 0.25, 0.375, 0.25, 0.375, 0.25, 0.625, 0.25, 0.625, 0.5, 0.375, 0.5, 0.375, 0.5, 0.625, 0.5, 0.625, 0.75, 0.375, 0.75, 0.375, 0.75, 0.625, 0.75, 0.625, 1.0, 0.375, 1.0, 0.125, 0.5, 0.375, 0.5, 0.375, 0.75, 0.125, 0.75, 0.625, 0.25, 0.625, 0.0, 0.625, 0.0, 0.625, 0.25, 0.625, 1.0, 0.625, 0.75, 0.625, 0.75, 0.625, 1.0, 0.625, 1.0, 0.625, 0.75, 0.625, 0.75, 0.625, 1.0, 0.625, 0.5, 0.625, 0.25, 0.625, 0.25, 0.625, 0.5, 0.625, 0.75, 0.625, 0.5, 0.625, 0.5, 0.625, 0.75, 0.625, 0.75, 0.625, 0.5, 0.625, 0.5, 0.625, 0.75, 0.625, 0.5, 0.625, 0.25, 0.625, 0.25, 0.625, 0.5, 0.625, 0.75, 0.625, 0.5, 0.625, 0.5, 0.625, 0.75, 0.625, 0.25, 0.625, 0.0, 0.625, 0.0, 0.625, 0.25, 0.625, 1.0, 0.625, 0.75, 0.625, 0.75, 0.625, 1.0, 0.625, 0.25, 0.625, 0.0, 0.625, 0.0, 0.625, 0.25, 0.625, 1.0, 0.625, 0.75, 0.625, 0.75, 0.625, 1.0, 0.625, 0.5, 0.625, 0.25, 0.625, 0.25, 0.625, 0.5, 0.625, 0.5, 0.625, 0.25, 0.625, 0.25, 0.625, 0.5, 0.625, 0.5, 0.625, 0.25, 0.625, 0.25, 0.625, 0.5, 0.625, 0.75, 0.625, 0.5, 0.625, 0.5, 0.625, 0.75, 0.625, 0.25, 0.625, 0.0, 0.625, 0.0, 0.625, 0.25, 0.625, 0.75, 0.625, 0.5, 0.625, 0.5, 0.625, 0.75, 0.625, 0.75, 0.625, 0.5, 0.625, 0.5, 0.625, 0.75, 0.625, 0.25, 0.625, 0.0, 0.625, 0.0, 0.625, 0.25, 0.625, 1.0, 0.625, 0.75, 0.625, 0.75, 0.625, 1.0, 0.625, 1.0, 0.625, 0.75, 0.625, 0.75, 0.625, 1.0, 0.625, 0.25, 0.625, 0.0, 0.625, 0.0, 0.625, 0.25, 0.625, 1.0, 0.625, 0.75, 0.625, 0.75, 0.625, 1.0, 0.625, 0.5, 0.625, 0.25, 0.625, 0.25, 0.625, 0.5, 0.625, 0.75, 0.625, 0.5, 0.625, 0.5, 0.625, 0.75, 0.625, 0.5, 0.625, 0.25, 0.625, 0.25, 0.625, 0.5, 0.625, 0.75, 0.625, 0.5, 0.625, 0.5, 0.625, 0.75, 0.625, 0.25, 0.625, 0.0, 0.625, 0.0, 0.625, 0.25, 0.625, 0.5, 0.875, 0.5, 0.875, 0.75, 0.625, 0.75, 0.625, 0.25, 0.625, 0.0, 0.625, 0.0, 0.625, 0.25, 0.625, 1.0, 0.625, 0.75, 0.625, 0.75, 0.625, 1.0, 0.625, 0.5, 0.625, 0.25, 0.625, 0.25, 0.625, 0.5])
me_cube_018.materials.append(mat_material_002)
me_cube_018.update()
me_cube_011 = bpy.data.meshes.new('Cube.011')
me_cube_011.from_pydata([(-1.0, -1.0, -1.0), (-1.0, -1.0, 1.0), (-1.0, 1.0, -1.0), (-1.0, 1.0, 1.0), (1.0, -1.0, -1.0), (1.0, -1.0, 1.0), (1.0, 1.0, -1.0), (1.0, 1.0, 1.0)], [], [(0, 1, 3, 2), (2, 3, 7, 6), (6, 7, 5, 4), (4, 5, 1, 0), (2, 6, 4, 0), (7, 3, 1, 5)])
_uv = me_cube_011.uv_layers.new(name='UVMap')
_uv.uv.foreach_set('vector', [0.375, 0.0, 0.625, 0.0, 0.625, 0.25, 0.375, 0.25, 0.375, 0.25, 0.625, 0.25, 0.625, 0.5, 0.375, 0.5, 0.375, 0.5, 0.625, 0.5, 0.625, 0.75, 0.375, 0.75, 0.375, 0.75, 0.625, 0.75, 0.625, 1.0, 0.375, 1.0, 0.125, 0.5, 0.375, 0.5, 0.375, 0.75, 0.125, 0.75, 0.625, 0.5, 0.875, 0.5, 0.875, 0.75, 0.625, 0.75])
me_cube_011.update()
me_cube_010 = bpy.data.meshes.new('Cube.010')
me_cube_010.from_pydata([(-1.0, -1.0, -1.0), (-1.0, -1.0, 1.0), (-1.0, 1.0, -1.0), (-1.0, 1.0, 1.0), (1.0, -1.0, -1.0), (1.0, -1.0, 1.0), (1.0, 1.0, -1.0), (1.0, 1.0, 1.0)], [], [(0, 1, 3, 2), (2, 3, 7, 6), (6, 7, 5, 4), (4, 5, 1, 0), (2, 6, 4, 0), (7, 3, 1, 5)])
_uv = me_cube_010.uv_layers.new(name='UVMap')
_uv.uv.foreach_set('vector', [0.375, 0.0, 0.625, 0.0, 0.625, 0.25, 0.375, 0.25, 0.375, 0.25, 0.625, 0.25, 0.625, 0.5, 0.375, 0.5, 0.375, 0.5, 0.625, 0.5, 0.625, 0.75, 0.375, 0.75, 0.375, 0.75, 0.625, 0.75, 0.625, 1.0, 0.375, 1.0, 0.125, 0.5, 0.375, 0.5, 0.375, 0.75, 0.125, 0.75, 0.625, 0.5, 0.875, 0.5, 0.875, 0.75, 0.625, 0.75])
me_cube_010.materials.append(mat_material_008)
me_cube_010.update()
me_cube_009 = bpy.data.meshes.new('Cube.009')
me_cube_009.from_pydata([(-1.0, -1.0, -1.0), (-1.0, -1.0, 1.0), (-1.0, 1.0, -1.0), (-1.0, 1.0, 1.0), (1.0, -1.0, -1.0), (1.0, -1.0, 1.0), (1.0, 1.0, -1.0), (1.0, 1.0, 1.0)], [], [(0, 1, 3, 2), (2, 3, 7, 6), (6, 7, 5, 4), (4, 5, 1, 0), (2, 6, 4, 0), (7, 3, 1, 5)])
_uv = me_cube_009.uv_layers.new(name='UVMap')
_uv.uv.foreach_set('vector', [0.375, 0.0, 0.625, 0.0, 0.625, 0.25, 0.375, 0.25, 0.375, 0.25, 0.625, 0.25, 0.625, 0.5, 0.375, 0.5, 0.375, 0.5, 0.625, 0.5, 0.625, 0.75, 0.375, 0.75, 0.375, 0.75, 0.625, 0.75, 0.625, 1.0, 0.375, 1.0, 0.125, 0.5, 0.375, 0.5, 0.375, 0.75, 0.125, 0.75, 0.625, 0.5, 0.875, 0.5, 0.875, 0.75, 0.625, 0.75])
me_cube_009.materials.append(mat_material_009)
me_cube_009.update()
me_cube_008 = bpy.data.meshes.new('Cube.008')
me_cube_008.from_pydata([(-1.0, -1.0, -1.0), (-1.0, -1.0, 1.0), (-1.0, 1.0, -1.0), (-1.0, 1.0, 1.0), (1.0, -1.0, -1.0), (1.0, -1.0, 1.0), (1.0, 1.0, -1.0), (1.0, 1.0, 1.0)], [], [(0, 1, 3, 2), (2, 3, 7, 6), (6, 7, 5, 4), (4, 5, 1, 0), (2, 6, 4, 0), (7, 3, 1, 5)])
_uv = me_cube_008.uv_layers.new(name='UVMap')
_uv.uv.foreach_set('vector', [0.375, 0.0, 0.625, 0.0, 0.625, 0.25, 0.375, 0.25, 0.375, 0.25, 0.625, 0.25, 0.625, 0.5, 0.375, 0.5, 0.375, 0.5, 0.625, 0.5, 0.625, 0.75, 0.375, 0.75, 0.375, 0.75, 0.625, 0.75, 0.625, 1.0, 0.375, 1.0, 0.125, 0.5, 0.375, 0.5, 0.375, 0.75, 0.125, 0.75, 0.625, 0.5, 0.875, 0.5, 0.875, 0.75, 0.625, 0.75])
me_cube_008.update()
me_cube_007 = bpy.data.meshes.new('Cube.007')
me_cube_007.from_pydata([(-1.0, -1.0, -1.0), (-1.0, -1.0, 1.0), (-1.0, 1.0, -1.0), (-1.0, 1.0, 1.0), (1.0, -1.0, -1.0), (1.0, -1.0, 1.0), (1.0, 1.0, -1.0), (1.0, 1.0, 1.0)], [], [(0, 1, 3, 2), (2, 3, 7, 6), (6, 7, 5, 4), (4, 5, 1, 0), (2, 6, 4, 0), (7, 3, 1, 5)])
_uv = me_cube_007.uv_layers.new(name='UVMap')
_uv.uv.foreach_set('vector', [0.375, 0.0, 0.625, 0.0, 0.625, 0.25, 0.375, 0.25, 0.375, 0.25, 0.625, 0.25, 0.625, 0.5, 0.375, 0.5, 0.375, 0.5, 0.625, 0.5, 0.625, 0.75, 0.375, 0.75, 0.375, 0.75, 0.625, 0.75, 0.625, 1.0, 0.375, 1.0, 0.125, 0.5, 0.375, 0.5, 0.375, 0.75, 0.125, 0.75, 0.625, 0.5, 0.875, 0.5, 0.875, 0.75, 0.625, 0.75])
me_cube_007.update()
me_cube_005 = bpy.data.meshes.new('Cube.005')
me_cube_005.from_pydata([(-1.0, -1.0, -1.0), (-1.0, -1.0, 1.0), (-1.0, 1.0, -1.0), (-1.0, 1.0, 1.0), (1.0, -1.0, -1.0), (1.0, -1.0, 1.0), (1.0, 1.0, -1.0), (1.0, 1.0, 1.0)], [], [(0, 1, 3, 2), (2, 3, 7, 6), (6, 7, 5, 4), (4, 5, 1, 0), (2, 6, 4, 0), (7, 3, 1, 5)])
_uv = me_cube_005.uv_layers.new(name='UVMap')
_uv.uv.foreach_set('vector', [0.375, 0.0, 0.625, 0.0, 0.625, 0.25, 0.375, 0.25, 0.375, 0.25, 0.625, 0.25, 0.625, 0.5, 0.375, 0.5, 0.375, 0.5, 0.625, 0.5, 0.625, 0.75, 0.375, 0.75, 0.375, 0.75, 0.625, 0.75, 0.625, 1.0, 0.375, 1.0, 0.125, 0.5, 0.375, 0.5, 0.375, 0.75, 0.125, 0.75, 0.625, 0.5, 0.875, 0.5, 0.875, 0.75, 0.625, 0.75])
me_cube_005.materials.append(mat_material_007)
me_cube_005.update()
me_plane_001 = bpy.data.meshes.new('Plane.001')
me_plane_001.from_pydata([(-1.0, -1.0, 0.0), (1.0, -1.0, 0.0), (-1.0, 1.0, 0.0), (1.0, 1.0, 0.0)], [], [(0, 1, 3, 2)])
_uv = me_plane_001.uv_layers.new(name='UVMap')
_uv.uv.foreach_set('vector', [0.0, 0.0, 1.0, 0.0, 1.0, 1.0, 0.0, 1.0])
me_plane_001.materials.append(mat_material_017)
me_plane_001.update()
me_plane_012 = bpy.data.meshes.new('Plane.012')
me_plane_012.from_pydata([(-1.0, -1.0, 0.0), (1.0, -1.0, 0.0), (-1.0, 1.0, 0.0), (1.0, 1.0, 0.0)], [], [(0, 1, 3, 2)])
_uv = me_plane_012.uv_layers.new(name='UVMap')
_uv.uv.foreach_set('vector', [0.0, 0.0, 1.0, 0.0, 1.0, 1.0, 0.0, 1.0])
me_plane_012.materials.append(mat_material_016)
me_plane_012.update()
me_plane_013 = bpy.data.meshes.new('Plane.013')
me_plane_013.from_pydata([(-1.0, -1.0, 0.0), (1.0, -1.0, 0.0), (-1.0, 1.0, 0.0), (1.0, 1.0, 0.0)], [], [(0, 1, 3, 2)])
_uv = me_plane_013.uv_layers.new(name='UVMap')
_uv.uv.foreach_set('vector', [0.0, 0.0, 1.0, 0.0, 1.0, 1.0, 0.0, 1.0])
me_plane_013.materials.append(mat_material_015)
me_plane_013.update()
me_plane_014 = bpy.data.meshes.new('Plane.014')
me_plane_014.from_pydata([(-1.0, -1.0, 0.0), (1.0, -1.0, 0.0), (-1.0, 1.0, 0.0), (1.0, 1.0, 0.0)], [], [(0, 1, 3, 2)])
_uv = me_plane_014.uv_layers.new(name='UVMap')
_uv.uv.foreach_set('vector', [0.0, 0.0, 1.0, 0.0, 1.0, 1.0, 0.0, 1.0])
me_plane_014.materials.append(mat_material_014)
me_plane_014.update()
me_plane_015 = bpy.data.meshes.new('Plane.015')
me_plane_015.from_pydata([(-1.0, -1.0, 0.0), (1.0, -1.0, 0.0), (-1.0, 1.0, 0.0), (1.0, 1.0, 0.0)], [], [(0, 1, 3, 2)])
_uv = me_plane_015.uv_layers.new(name='UVMap')
_uv.uv.foreach_set('vector', [0.0, 0.0, 1.0, 0.0, 1.0, 1.0, 0.0, 1.0])
me_plane_015.materials.append(mat_material_013)
me_plane_015.update()
me_plane_016 = bpy.data.meshes.new('Plane.016')
me_plane_016.from_pydata([(-1.0, -1.0, 0.0), (1.0, -1.0, 0.0), (-1.0, 1.0, 0.0), (1.0, 1.0, 0.0)], [], [(0, 1, 3, 2)])
_uv = me_plane_016.uv_layers.new(name='UVMap')
_uv.uv.foreach_set('vector', [0.0, 0.0, 1.0, 0.0, 1.0, 1.0, 0.0, 1.0])
me_plane_016.materials.append(mat_material_012)
me_plane_016.update()
me_plane_017 = bpy.data.meshes.new('Plane.017')
me_plane_017.from_pydata([(-1.0, -1.0, 0.0), (1.0, -1.0, 0.0), (-1.0, 1.0, 0.0), (1.0, 1.0, 0.0)], [], [(0, 1, 3, 2)])
_uv = me_plane_017.uv_layers.new(name='UVMap')
_uv.uv.foreach_set('vector', [0.0, 0.0, 1.0, 0.0, 1.0, 1.0, 0.0, 1.0])
me_plane_017.materials.append(mat_material_011)
me_plane_017.update()
me_plane_018 = bpy.data.meshes.new('Plane.018')
me_plane_018.from_pydata([(-1.0, -1.0, 0.0), (1.0, -1.0, 0.0), (-1.0, 1.0, 0.0), (1.0, 1.0, 0.0)], [], [(0, 1, 3, 2)])
_uv = me_plane_018.uv_layers.new(name='UVMap')
_uv.uv.foreach_set('vector', [0.0, 0.0, 1.0, 0.0, 1.0, 1.0, 0.0, 1.0])
me_plane_018.materials.append(mat_material_010)
me_plane_018.update()

# ---- objects
ob_plane_021 = bpy.data.objects.new('Plane.021', me_plane_035)
ob_plane_020 = bpy.data.objects.new('Plane.020', me_plane_034)
ob_plane_017 = bpy.data.objects.new('Plane.017', me_plane_031)
ob_plane_016 = bpy.data.objects.new('Plane.016', me_plane_030)
ob_plane_011 = bpy.data.objects.new('Plane.011', me_plane_011)
ob_plane_010 = bpy.data.objects.new('Plane.010', me_plane_010)
ob_plane_009 = bpy.data.objects.new('Plane.009', me_plane_009)
ob_plane_008 = bpy.data.objects.new('Plane.008', me_plane_007)
ob_plane_007 = bpy.data.objects.new('Plane.007', me_plane_006)
ob_plane_006 = bpy.data.objects.new('Plane.006', me_plane_005)
ob_plane_005 = bpy.data.objects.new('Plane.005', me_plane_004)
ob_plane_004 = bpy.data.objects.new('Plane.004', me_plane_003)
ob_plane_003 = bpy.data.objects.new('Plane.003', me_plane_002)
ob_plane_001 = bpy.data.objects.new('Plane.001', me_plane_008)
ob_plane = bpy.data.objects.new('Plane', me_plane)
ob_lamp_001 = bpy.data.objects.new('Lamp.001', light_lamp_001)
ob_cylinder_002 = bpy.data.objects.new('Cylinder.002', me_cylinder_003)
ob_cylinder_001 = bpy.data.objects.new('Cylinder.001', me_cylinder_001)
ob_cylinder = bpy.data.objects.new('Cylinder', me_cylinder)
ob_cube_048 = bpy.data.objects.new('Cube.048', me_cube_078)
ob_cube_047 = bpy.data.objects.new('Cube.047', me_cube_077)
ob_cube_046 = bpy.data.objects.new('Cube.046', me_cube_076)
ob_cube_045 = bpy.data.objects.new('Cube.045', me_cube_075)
ob_cube_040 = bpy.data.objects.new('Cube.040', me_cube_070)
ob_cube_039 = bpy.data.objects.new('Cube.039', me_cube_069)
ob_cube_038 = bpy.data.objects.new('Cube.038', me_cube_068)
ob_cube_037 = bpy.data.objects.new('Cube.037', me_cube_067)
ob_cube_020 = bpy.data.objects.new('Cube.020', me_cube_022)
ob_cube_019 = bpy.data.objects.new('Cube.019', me_cube_021)
ob_cube_018 = bpy.data.objects.new('Cube.018', me_cube_020)
ob_cube_017 = bpy.data.objects.new('Cube.017', me_cube_019)
ob_cube_009 = bpy.data.objects.new('Cube.009', me_cube_015)
ob_cube_008 = bpy.data.objects.new('Cube.008', me_cube_014)
ob_cube_006 = bpy.data.objects.new('Cube.006', me_cube_018)
ob_cube_005 = bpy.data.objects.new('Cube.005', me_cube_011)
ob_cube_004 = bpy.data.objects.new('Cube.004', me_cube_010)
ob_cube_003 = bpy.data.objects.new('Cube.003', me_cube_009)
ob_cube_002 = bpy.data.objects.new('Cube.002', me_cube_008)
ob_cube_001 = bpy.data.objects.new('Cube.001', me_cube_007)
ob_cube = bpy.data.objects.new('Cube', me_cube_005)
ob_plane_002 = bpy.data.objects.new('Plane.002', me_plane_001)
ob_plane_012 = bpy.data.objects.new('Plane.012', me_plane_012)
ob_plane_013 = bpy.data.objects.new('Plane.013', me_plane_013)
ob_plane_014 = bpy.data.objects.new('Plane.014', me_plane_014)
ob_plane_015 = bpy.data.objects.new('Plane.015', me_plane_015)
ob_plane_018 = bpy.data.objects.new('Plane.018', me_plane_016)
ob_plane_019 = bpy.data.objects.new('Plane.019', me_plane_017)
ob_plane_022 = bpy.data.objects.new('Plane.022', me_plane_018)
ob_camera_003 = bpy.data.objects.new('Camera.003', cam_camera_003)
ob_lamp = bpy.data.objects.new('Lamp', light_lamp)
ob_camera = bpy.data.objects.new('Camera', cam_camera)

# ---- transforms, parenting, visibility, modifiers, constraints
ob_plane_021.location = (-4.097, -4.965, 4.338)
ob_plane_021.rotation_euler = (0.0, -1.571, 4.696)
ob_plane_021.scale = (1.283, 1.211, 1.104)
ob_plane_020.location = (-4.153, -3.731, 3.098)
ob_plane_020.rotation_euler = (0.0, -0.0, 4.696)
ob_plane_020.scale = (1.27, 1.226, 1.015)
ob_plane_017.location = (-8.501, -0.7516, 4.289)
ob_plane_017.rotation_euler = (0.0, -1.571, 3.052)
ob_plane_017.scale = (1.238, 1.169, 1.065)
ob_plane_016.location = (-7.31, -0.7853, 3.092)
ob_plane_016.rotation_euler = (0.0, -0.0, 3.052)
ob_plane_016.scale = (1.225, 1.183, 0.9797)
ob_plane_011.location = (-7.187, -5.742, 4.026)
ob_plane_011.rotation_euler = (-1.571, -3.138, -0.0008714)
ob_plane_011.scale = (1.578, 3.207, 1.0)
ob_plane_010.location = (-3.848, -5.686, 4.026)
ob_plane_010.rotation_euler = (-1.571, -3.138, 0.02717)
ob_plane_010.scale = (1.578, 3.207, 1.005)
ob_plane_009.location = (-0.553, -5.634, 4.023)
ob_plane_009.rotation_euler = (-1.571, -3.138, 0.02717)
ob_plane_009.scale = (1.578, 3.207, 1.005)
ob_plane_008.location = (2.688, -5.614, 4.016)
ob_plane_008.rotation_euler = (-1.571, -3.138, 0.03221)
ob_plane_008.scale = (1.578, 3.207, 1.005)
ob_plane_007.location = (0.3463, -0.6966, 4.104)
ob_plane_007.rotation_euler = (0.0, -1.571, 0.0)
ob_plane_007.scale = (1.283, 1.211, 1.104)
ob_plane_006.location = (-0.8866, -0.7727, 2.863)
ob_plane_006.scale = (1.27, 1.226, 1.015)
ob_plane_005.location = (4.243, -4.003, 3.982)
ob_plane_005.rotation_euler = (-1.571, -3.138, 1.596)
ob_plane_005.scale = (1.578, 3.207, 1.005)
ob_plane_004.location = (5.899, -2.58, 4.024)
ob_plane_004.rotation_euler = (-1.565, -3.138, -0.03826)
ob_plane_004.scale = (1.578, 3.207, 1.005)
ob_plane_003.location = (7.528, -1.106, 4.05)
ob_plane_003.rotation_euler = (-1.58, -3.137, 1.55)
ob_plane_003.scale = (1.578, 3.207, 1.005)
ob_plane_001.location = (-0.2632, -0.9056, 0.8393)
ob_plane_001.scale = (8.677, 6.096, -27.51)
ob_plane.location = (7.646, 2.087, 4.05)
ob_plane.rotation_euler = (-1.565, -3.138, 1.548)
ob_plane.scale = (1.578, 3.207, 1.005)
ob_lamp_001.location = (4.076, 1.005, 5.904)
ob_lamp_001.rotation_euler = (0.6503, 0.05522, 1.866)
ob_lamp_001.lock_rotations_4d = False
ob_lamp_001.empty_display_type = 'ARROWS'
ob_lamp_001.color = (0.0, 0.0, 0.0, 0.0)
ob_lamp_001.lineart.crease_threshold = 0.0
ob_cylinder_002.location = (-4.084, -0.4089, 4.526)
ob_cylinder_002.scale = (1.974, 1.785, -0.03556)
ob_cylinder_001.location = (-4.077, -0.7108, 2.992)
ob_cylinder_001.scale = (0.2828, 0.2923, 1.471)
ob_cylinder.location = (-4.052, -0.7504, 1.285)
ob_cylinder.scale = (1.641, 1.641, 0.3281)
ob_cube_048.location = (-4.837, -4.613, 2.063)
ob_cube_048.rotation_euler = (0.0, -0.0, 4.696)
ob_cube_048.scale = (0.2, 0.1869, 1.055)
ob_cube_047.location = (-3.403, -4.642, 2.108)
ob_cube_047.rotation_euler = (0.0, -0.0, 4.696)
ob_cube_047.scale = (0.2, 0.1869, 1.057)
ob_cube_046.location = (-4.771, -2.822, 1.951)
ob_cube_046.rotation_euler = (0.0, -0.0, 4.696)
ob_cube_046.scale = (0.2, 0.1869, 1.051)
ob_cube_045.location = (-3.444, -2.851, 1.968)
ob_cube_045.rotation_euler = (0.0, -0.0, 4.696)
ob_cube_045.scale = (0.2, 0.1869, 0.9814)
ob_cube_040.location = (-8.11, -0.06426, 2.093)
ob_cube_040.rotation_euler = (0.0, -0.0, 3.052)
ob_cube_040.scale = (0.1929, 0.1804, 1.018)
ob_cube_039.location = (-8.239, -1.442, 2.136)
ob_cube_039.rotation_euler = (0.0, -0.0, 3.052)
ob_cube_039.scale = (0.1929, 0.1804, 1.02)
ob_cube_038.location = (-6.39, -0.2545, 1.985)
ob_cube_038.rotation_euler = (0.0, -0.0, 3.052)
ob_cube_038.scale = (0.1929, 0.1804, 1.015)
ob_cube_037.location = (-6.513, -1.53, 2.002)
ob_cube_037.rotation_euler = (0.0, -0.0, 3.052)
ob_cube_037.scale = (0.1929, 0.1804, 0.9471)
ob_cube_020.location = (0.006301, -1.442, 1.828)
ob_cube_020.scale = (0.2, 0.1869, 1.055)
ob_cube_019.location = (0.01183, -0.008034, 1.873)
ob_cube_019.scale = (0.2, 0.1869, 1.057)
ob_cube_018.location = (-1.786, -1.406, 1.716)
ob_cube_018.scale = (0.2, 0.1869, 1.051)
ob_cube_017.location = (-1.778, -0.07836, 1.733)
ob_cube_017.scale = (0.2, 0.1869, 0.9814)
ob_cube_009.location = (7.806, -1.19, 3.944)
ob_cube_009.rotation_euler = (0.0, -0.01483, 1.567)
ob_cube_009.scale = (1.605, 0.1355, 3.232)
ob_cube_008.location = (7.837, 2.092, 3.98)
ob_cube_008.rotation_euler = (0.0, -0.01483, 1.56)
ob_cube_008.scale = (1.605, 0.1355, 3.232)
ob_cube_006.location = (1.403, 2.106, 1.946)
ob_cube_006.scale = (1.733, 1.0, 1.0)
ob_cube_005.location = (-7.205, -5.931, 3.975)
ob_cube_005.scale = (1.605, 0.1355, 3.232)
ob_cube_004.location = (4.439, -4.419, 3.964)
ob_cube_004.rotation_euler = (0.0, -0.0, 1.569)
ob_cube_004.scale = (1.605, 0.1355, 3.232)
ob_cube_003.location = (2.783, -5.909, 3.966)
ob_cube_003.scale = (1.605, 0.1355, 3.232)
ob_cube_002.location = (-0.5398, -5.908, 3.979)
ob_cube_002.scale = (1.605, 0.1355, 3.232)
ob_cube_001.location = (-3.847, -5.948, 3.978)
ob_cube_001.scale = (1.605, 0.1355, 3.232)
ob_cube.location = (6.163, -2.888, 3.915)
ob_cube.scale = (1.605, 0.1355, 3.232)
ob_plane_002.location = (-7.133, -6.146, 3.983)
ob_plane_002.rotation_euler = (-1.571, -3.138, -0.0008714)
ob_plane_002.scale = (1.578, 3.207, 1.0)
ob_plane_012.location = (-3.774, -6.257, 4.001)
ob_plane_012.rotation_euler = (-1.571, -3.138, 0.02717)
ob_plane_012.scale = (1.578, 3.207, 1.005)
ob_plane_013.location = (-0.5321, -6.129, 4.008)
ob_plane_013.rotation_euler = (-1.571, -3.138, 0.02717)
ob_plane_013.scale = (1.578, 3.207, 1.005)
ob_plane_014.location = (2.817, -6.242, 4.032)
ob_plane_014.rotation_euler = (-1.571, -3.138, 0.03221)
ob_plane_014.scale = (1.578, 3.207, 1.005)
ob_plane_015.location = (4.639, -4.55, 4.06)
ob_plane_015.rotation_euler = (-1.571, -3.138, 1.596)
ob_plane_015.scale = (1.578, 3.207, 1.005)
ob_plane_018.location = (6.234, -3.126, 4.037)
ob_plane_018.rotation_euler = (-1.565, -3.138, -0.03826)
ob_plane_018.scale = (1.578, 3.207, 1.005)
ob_plane_019.location = (8.04, -1.289, 3.994)
ob_plane_019.rotation_euler = (-1.58, -3.137, 1.55)
ob_plane_019.scale = (1.578, 3.207, 1.005)
ob_plane_022.location = (8.088, 2.017, 4.024)
ob_plane_022.rotation_euler = (-1.565, -3.138, 1.548)
ob_plane_022.scale = (1.578, 3.207, 1.005)
ob_camera_003.location = (0.0, 0.0, 0.0)
ob_camera_003.rotation_euler = (1.179, -6.354e-07, 0.9964)
ob_lamp.location = (4.076, 1.005, 5.904)
ob_lamp.rotation_euler = (0.6503, 0.05522, 1.866)
ob_lamp.lock_rotations_4d = False
ob_lamp.empty_display_type = 'ARROWS'
ob_lamp.color = (0.0, 0.0, 0.0, 0.0)
ob_lamp.lineart.crease_threshold = 0.0
ob_camera.location = (-17.48, 24.42, 11.26)
ob_camera.rotation_euler = (1.277, -5.059e-07, -2.571)
ob_camera.lock_rotations_4d = False
ob_camera.empty_display_type = 'ARROWS'
ob_camera.color = (0.0, 0.0, 0.0, 0.0)
ob_camera.display_type = 'WIRE'
ob_camera.lineart.crease_threshold = 0.0

# ---- collection membership
scene.collection.objects.link(ob_plane_021)
scene.collection.objects.link(ob_plane_020)
scene.collection.objects.link(ob_plane_017)
scene.collection.objects.link(ob_plane_016)
scene.collection.objects.link(ob_plane_011)
scene.collection.objects.link(ob_plane_010)
scene.collection.objects.link(ob_plane_009)
scene.collection.objects.link(ob_plane_008)
scene.collection.objects.link(ob_plane_007)
scene.collection.objects.link(ob_plane_006)
scene.collection.objects.link(ob_plane_005)
scene.collection.objects.link(ob_plane_004)
scene.collection.objects.link(ob_plane_003)
scene.collection.objects.link(ob_plane_001)
scene.collection.objects.link(ob_plane)
scene.collection.objects.link(ob_lamp_001)
scene.collection.objects.link(ob_cylinder_002)
scene.collection.objects.link(ob_cylinder_001)
scene.collection.objects.link(ob_cylinder)
scene.collection.objects.link(ob_cube_048)
scene.collection.objects.link(ob_cube_047)
scene.collection.objects.link(ob_cube_046)
scene.collection.objects.link(ob_cube_045)
scene.collection.objects.link(ob_cube_040)
scene.collection.objects.link(ob_cube_039)
scene.collection.objects.link(ob_cube_038)
scene.collection.objects.link(ob_cube_037)
scene.collection.objects.link(ob_cube_020)
scene.collection.objects.link(ob_cube_019)
scene.collection.objects.link(ob_cube_018)
scene.collection.objects.link(ob_cube_017)
scene.collection.objects.link(ob_cube_009)
scene.collection.objects.link(ob_cube_008)
scene.collection.objects.link(ob_cube_006)
scene.collection.objects.link(ob_cube_005)
scene.collection.objects.link(ob_cube_004)
scene.collection.objects.link(ob_cube_003)
scene.collection.objects.link(ob_cube_002)
scene.collection.objects.link(ob_cube_001)
scene.collection.objects.link(ob_cube)
scene.collection.objects.link(ob_plane_002)
scene.collection.objects.link(ob_plane_012)
scene.collection.objects.link(ob_plane_013)
scene.collection.objects.link(ob_plane_014)
scene.collection.objects.link(ob_plane_015)
scene.collection.objects.link(ob_plane_018)
scene.collection.objects.link(ob_plane_019)
scene.collection.objects.link(ob_plane_022)
scene.collection.objects.link(ob_camera_003)
col_collection_1.objects.link(ob_lamp)
col_collection_1.objects.link(ob_camera)

# ---- scene / render settings (as saved in the file)
scene.camera = ob_camera
scene.frame_start = 0; scene.frame_end = 250; scene.frame_set(0)
scene.render.engine = 'BLENDER_EEVEE_NEXT'
scene.render.resolution_percentage = 50
scene.render.dither_intensity = 0.0
scene.cycles.use_denoising = False
scene.cycles.samples = 128
scene.cycles.sampling_pattern = 'TABULATED_SOBOL'
scene.cycles.use_adaptive_sampling = False
scene.cycles.use_light_tree = False
scene.cycles.blur_glossy = 0.0
scene.cycles.sample_clamp_indirect = 0.0
scene.eevee.gi_cubemap_resolution = '256'
scene.view_settings.view_transform = 'Standard'
bpy.context.view_layer.update()
